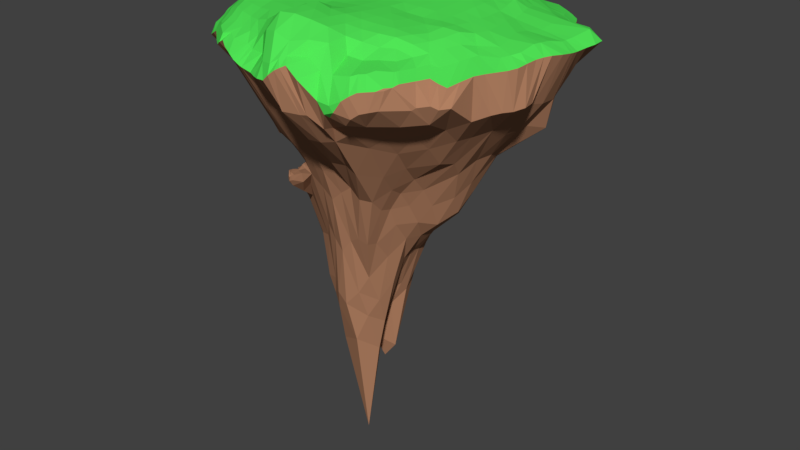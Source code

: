# Source: LargeIsland.blend  (saved by Blender 2.91.10; exported with 4.5.12 LTS)
import bpy
from mathutils import Matrix  # noqa: F401  (used for matrix-valued properties, if any)

bpy.ops.wm.read_factory_settings(use_empty=True)
scene = bpy.context.scene
scene.name = 'Scene'

# ---- collections
col_collection_1 = bpy.data.collections.new('Collection 1'); scene.collection.children.link(col_collection_1)

# ---- materials (node trees are filled in below, after node groups)
mat_islanddirt = bpy.data.materials.new('IslandDirt')
mat_islanddirt.alpha_threshold = 0.0
mat_islanddirt.use_transparent_shadow = False
mat_islanddirt.diffuse_color = (0.4385, 0.2144, 0.121, 1.0)
mat_islanddirt.roughness = 0.5
mat_islandgrass = bpy.data.materials.new('IslandGrass')
mat_islandgrass.alpha_threshold = 0.0
mat_islandgrass.use_transparent_shadow = False
mat_islandgrass.diffuse_color = (0.08335, 0.8, 0.09632, 1.0)
mat_islandgrass.roughness = 0.5

# ---- material node trees

# ---- world
world_world = bpy.data.worlds.new('World'); scene.world = world_world
world_world.color = (0.05088, 0.05088, 0.05088)
world_world.use_sun_shadow = False
world_world.sun_shadow_jitter_overblur = 0.0
world_world.cycles.sampling_method = 'MANUAL'

# ---- meshes
me_cube_001 = bpy.data.meshes.new('Cube.001')
me_cube_001.from_pydata([(-7.489, -5.385, -22.68), (-0.3705, -1.259, -19.03), (-2.841, 3.851, -19.27), (-3.94, -6.568, -14.4), (-9.624, 0.01126, -13.68), (-0.9322, 1.268, -14.14), (-7.218, -5.243, -9.454), (-6.509, -8.926, -21.8), (-2.051, -2.255, -21.63), (-2.717, -6.163, -19.28), (0.1083, 2.484, -19.8), (-4.136, 0.4182, -22.16), (-8.78, 0.7279, -19.59), (-0.5801, 0.2249, -16.7), (-0.06941, 4.102, -16.44), (-3.688, -8.383, -16.52), (-2.234, -4.088, -16.64), (-5.566, 2.833, -16.31), (-2.533, -2.715, -14.08), (-5.881, -10.53, -13.73), (-3.432, 2.425, -13.17), (-5.924, -7.289, -11.5), (-2.372, -0.301, -10.98), (-8.878, -2.226, -10.71), (-12.91, -11.31, -7.922), (-13.43, -12.3, -2.295), (-13.96, 14.48, -5.406), (-13.22, 14.18, -2.265), (12.64, -13.26, -2.011), (14.9, 16.5, -5.529), (13.79, 13.74, -2.124), (-12.94, 0.03082, -20.43), (-17.24, 0.1572, -1.305), (-0.2579, 15.76, -13.09), (-0.008512, 17.44, -2.036), (18.6, -0.0809, -12.21), (18.1, -0.2668, -1.015), (-0.3347, -12.64, -14.97), (-0.6051, -18.18, -0.1549), (-0.0965, 0.09873, -0.003882), (-0.7266, -0.6554, -39.99), (-16.18, 7.296, -1.312), (-7.359, 16.04, -13.23), (7.188, 16.47, -2.038), (17.27, 7.789, -8.815), (15.7, -6.686, -1.282), (7.515, -16.93, -10.9), (-6.961, -15.79, -1.692), (-16.43, 7.987, -11.33), (-16.19, -6.484, -1.707), (6.918, 15.27, -11.01), (-6.901, 16.49, -1.939), (16.46, -7.945, -11.34), (18.7, 7.293, -1.144), (-5.985, -12.87, -13.38), (6.806, -16.76, -0.4416), (-0.2466, -8.714, 0.2951), (-0.01208, 9.094, 0.3702), (8.801, 0.1037, -0.01139), (-9.065, 0.1077, -0.02455), (-0.7854, -7.021, -38.25), (-0.5508, 6.846, -28.82), (-5.933, -0.124, -31.22), (7.58, -0.1871, -27.89), (6.041, 6.414, -27.11), (-8.596, 7.709, -24.25), (-6.74, -6.206, -25.28), (-8.271, 8.569, 0.3786), (8.254, 8.172, -0.1347), (7.834, -7.968, 0.03708), (-8.385, -8.037, -0.1455), (5.813, -6.205, -23.3), (-14.56, -6.889, -10.16), (-14.85, 10.86, -1.868), (-10.58, 15.85, -7.16), (10.75, 15.24, -2.092), (16.95, 12.43, -6.28), (14.18, -9.9, -1.698), (12.13, -17.35, -7.909), (-10.32, -14.19, -1.382), (-13.11, 3.043, -14.01), (-16.96, -3.245, -1.707), (2.649, 13.16, -14.34), (-3.425, 17.09, -2.319), (18.68, -4.641, -10.58), (19.05, 3.152, -1.376), (-3.419, -12.74, -15.05), (3.282, -18.82, -0.4606), (-0.1646, -13.17, 1.41), (0.00603, 4.556, 0.2674), (13.44, -0.0624, -0.484), (-4.556, 0.06437, -0.3713), (-0.5108, -9.27, -22.82), (-1.15, 0.7521, -50.0), (-9.882, 0.03232, -23.67), (2.083, -0.4575, -36.42), (-17.0, 3.686, -1.868), (-3.693, 13.52, -15.32), (3.434, 17.29, -1.859), (19.48, 4.539, -12.89), (18.86, -4.242, -1.465), (3.864, -17.21, -11.5), (-3.492, -16.72, -1.672), (-15.14, 11.42, -7.964), (-14.99, -9.525, -1.995), (11.63, 16.2, -7.937), (-10.23, 15.49, -2.235), (16.96, -13.24, -7.706), (15.26, 10.4, -1.313), (-9.509, -10.73, -10.48), (9.883, -15.17, -2.025), (-0.2229, -4.305, 0.0656), (-0.04688, 13.58, -0.2465), (4.329, 0.1405, 0.1072), (-13.63, 0.1547, -0.0254), (0.2408, -4.313, -58.18), (-0.836, 9.903, -25.82), (-3.713, -0.1362, -46.72), (13.27, -0.6502, -19.68), (5.801, 3.22, -27.82), (6.707, 10.06, -21.37), (2.352, 5.57, -30.95), (10.16, 6.856, -19.49), (-6.641, 2.838, -37.14), (-8.819, 11.1, -18.97), (-10.66, 6.535, -18.61), (-3.529, 5.185, -33.47), (-6.941, -9.328, -22.92), (-6.718, -3.303, -37.02), (-3.436, -6.033, -35.88), (-8.844, 4.257, -0.004314), (-7.623, 12.93, -0.06928), (-4.103, 8.999, 0.05375), (-12.58, 8.022, -0.1674), (8.79, 4.087, 0.2245), (7.569, 12.39, -0.5641), (12.55, 7.456, -0.09115), (4.079, 8.81, 0.3445), (7.13, -12.14, -0.05896), (8.594, -3.985, -0.3736), (12.11, -7.418, -0.5882), (3.734, -8.448, 0.3749), (-7.792, -12.13, -0.5297), (-8.883, -3.94, -0.4887), (-4.32, -8.545, -0.207), (-12.66, -7.263, -0.181), (5.703, -9.273, -21.31), (5.883, -3.377, -28.3), (2.174, -6.028, -33.85), (9.316, -6.133, -18.48), (9.701, -3.313, -22.73), (2.26, -3.197, -41.39), (2.502, -9.356, -20.38), (-13.38, -3.604, 0.3852), (-4.519, -4.258, -0.04188), (-3.96, -12.89, -0.1986), (4.123, -4.197, 0.1037), (12.91, -3.708, -0.4482), (10.83, -11.14, -0.385), (3.743, 13.25, -0.5531), (11.37, 11.2, -0.8592), (13.27, 3.688, -0.5393), (-11.5, 12.11, 0.287), (-3.826, 13.44, -0.1457), (-4.39, 4.489, 0.00132), (-4.37, -4.058, -41.07), (-9.869, -3.097, -27.58), (-4.783, 10.88, -24.72), (-10.66, 10.1, -16.35), (-10.69, 3.67, -23.17), (11.7, 11.52, -13.7), (2.545, 9.252, -26.2), (1.76, 1.69, -39.06), (10.21, 2.979, -22.08), (-3.503, 2.485, -34.32), (-3.688, -9.337, -20.44), (-13.36, 4.026, -0.1812), (4.37, 4.421, 0.3653), (3.515, -13.09, 0.8294), (-11.59, -10.9, -0.5567), (10.58, -10.55, -13.53), (16.43, -12.6, -3.128), (-9.326, -17.41, -3.724), (22.23, -5.743, -2.59), (23.09, -0.9251, -2.352), (-18.34, 1.257, -3.472), (15.5, 16.3, -3.841), (2.308, -21.82, -4.016), (16.32, 14.85, -3.781), (-11.01, 16.45, -3.764), (19.73, -9.851, -2.916), (-9.481, 17.18, -3.83), (-15.9, 11.67, -3.532), (3.747, -21.6, -2.714), (-14.31, 14.21, -3.37), (22.78, 8.994, -2.998), (-7.437, 17.27, -3.554), (21.05, -7.927, -2.732), (10.29, 19.28, -4.699), (22.48, -2.914, -2.373), (-2.654, 18.38, -4.627), (-11.44, -15.62, -3.487), (-18.09, -3.641, -3.913), (-15.29, -12.07, -4.024), (-17.45, 8.01, -3.835), (11.53, -20.33, -4.482), (8.451, -20.45, -5.129), (14.31, 17.27, -3.779), (3.924, 19.71, -4.362), (0.1361, -20.97, -4.344), (-18.06, 5.548, -4.12), (17.86, 12.36, -3.853), (-7.851, -17.9, -2.835), (-17.22, -8.657, -3.729), (-5.06, 17.86, -4.003), (23.63, 3.171, -2.82), (12.41, 18.71, -4.386), (24.09, 6.01, -2.663), (-12.41, -14.8, -3.428), (-17.39, -7.242, -3.895), (-5.414, -19.29, -3.401), (18.54, -12.53, -3.641), (-4.256, -19.74, -3.809), (-0.1217, 19.48, -4.872), (2.25, 19.72, -5.111), (23.68, 1.758, -2.657), (-13.72, 15.15, -3.786), (-16.07, -10.47, -3.489), (7.827, 19.36, -5.459), (18.61, 11.21, -3.852), (4.76, -20.92, -2.157), (-15.37, 13.65, -4.304), (-18.06, 3.983, -3.934), (5.783, 19.95, -3.603), (-16.94, 9.884, -3.596), (12.82, -19.39, -3.565), (-2.853, -19.96, -4.249), (-18.34, -0.813, -3.42), (-18.12, -5.022, -4.128), (-3.806, 17.93, -4.876), (-14.44, -13.84, -4.482), (22.37, 9.195, -3.09), (14.14, -18.21, -3.474), (-18.07, 5.239, -4.151), (9.522, -19.77, -6.828), (18.35, 11.74, -4.215), (-9.168, 17.34, -3.915), (-7.583, 17.26, -3.119), (1.092, 19.69, -5.069), (-16.07, 11.14, -3.438), (-2.405, 18.47, -4.51), (13.15, 18.34, -3.974), (17.21, 13.05, -3.509), (8.573, 17.89, -6.517), (-18.31, 0.1293, -3.438), (-11.84, -1.002, -17.09), (-11.34, -1.1, -18.08), (-10.53, -1.003, -19.29), (-10.53, -1.115, -19.47), (-12.47, -0.9205, -14.19), (-12.81, -1.182, -13.44), (-12.86, -1.965, -13.54), (-14.29, -4.918, -12.92), (-14.78, -5.918, -12.64), (-14.61, -6.067, -12.44), (-10.53, -1.962, -20.49), (-10.42, -2.341, -21.1), (-14.48, -5.239, -12.78), (-13.04, -7.896, -10.37), (-12.71, -8.341, -10.22), (-13.8, -6.911, -11.42), (-13.07, -7.786, -10.45), (-10.28, -10.48, -10.11), (-9.767, -5.401, -22.65), (-9.742, -5.594, -22.62), (-9.02, -6.783, -22.2), (-9.137, -6.099, -22.45), (-8.915, -7.318, -22.01), (-7.662, -9.248, -21.83), (-7.27, -9.506, -21.95), (-7.04, -9.668, -21.82), (-12.15, -0.9476, -16.12), (-10.04, -3.921, -22.5), (-6.699, -9.992, -21.4), (-6.299, -9.902, -21.18), (-7.113, -12.06, -12.68), (-8.759, -11.15, -11.18), (-6.693, -12.22, -13.18), (-9.99, -10.6, -10.23), (-9.374, -10.78, -10.65), (-9.508, -10.71, -10.54), (-9.577, -10.67, -10.48), (-4.142, -10.42, -17.64), (-4.704, -11.02, -15.89), (-6.284, -11.89, -14.29), (-5.619, -11.82, -15.03), (-6.086, -11.96, -14.99), (-6.183, -11.95, -14.8), (-4.028, -9.642, -18.51), (-4.656, -9.845, -19.32), (-7.308, -7.445, -22.11), (-0.5521, -1.33, -20.31), (0.3916, 0.7312, -19.53), (-3.144, 2.956, -21.05), (-8.373, -5.956, -22.3), (-8.652, -5.46, -22.39), (-5.709, 3.232, -19.74), (-0.338, -0.4459, -18.02), (-0.1561, 2.725, -15.09), (-3.114, -5.425, -15.41), (-4.063, 3.627, -17.91), (-11.23, -0.4828, -14.16), (-3.369, -4.894, -14.2), (-11.21, -1.98, -12.94), (-1.163, 2.337, -13.5), (-4.608, -6.776, -13.21), (-4.458, -2.45, -9.815), (-8.808, -0.5206, -12.3), (-6.481, -9.719, -21.43), (-4.209, -3.506, -22.48), (-1.581, -3.435, -19.18), (-0.7064, 4.02, -19.72), (-5.817, -2.44, -22.64), (-9.61, -0.214, -19.18), (-0.7684, 0.8196, -15.33), (-1.262, 4.367, -17.97), (-3.858, -7.372, -15.31), (-1.34, -2.67, -17.9), (-7.297, 1.83, -14.79), (-1.667, -0.5194, -14.06), (-4.802, -8.26, -14.04), (-6.107, 2.187, -13.08), (-5.869, -5.573, -10.3), (-1.725, 0.5128, -12.81), (-7.817, -3.381, -9.594), (-4.627, -0.1887, -9.92), (-2.629, 1.467, -11.78), (-5.563, 1.725, -11.37), (-7.503, -8.275, -10.45), (-7.301, -11.27, -11.99), (-5.915, -8.989, -12.59), (-4.025, -3.579, -11.31), (-3.809, -4.5, -12.81), (-2.655, -1.834, -12.67), (-1.533, 3.383, -14.79), (-2.643, 3.733, -16.32), (-4.388, 2.786, -14.73), (-6.459, -11.67, -13.35), (-4.408, -10.01, -16.11), (-4.627, -9.218, -15.13), (-2.336, -3.373, -15.39), (-1.376, -1.924, -16.67), (-1.528, -1.24, -15.37), (-7.115, 2.49, -18.0), (-10.3, -0.2643, -18.41), (-3.019, -6.223, -16.58), (-3.015, -7.091, -17.8), (-2.3, -4.939, -17.9), (-0.02396, 2.31, -16.65), (0.159, 1.62, -18.16), (0.4633, 3.84, -18.17), (-6.634, 0.8071, -21.19), (-7.072, -9.424, -21.87), (-6.927, -9.509, -21.79), (-1.039, 2.562, -21.58), (0.4447, 1.322, -21.44), (-2.484, -0.507, -22.29), (-3.551, -7.26, -21.17), (-3.959, -5.561, -22.06), (-2.361, -4.319, -20.62), (-14.03, -8.958, -8.561), (-14.16, -13.26, -3.155), (-14.12, 12.58, -1.965), (-14.28, 14.49, -4.392), (-12.33, 15.25, -6.321), (12.37, 14.14, -1.964), (15.45, 16.49, -4.693), (15.75, 14.72, -6.129), (13.34, -11.49, -1.882), (14.37, -18.0, -5.494), (-11.94, -13.3, -1.733), (-13.19, 1.397, -17.24), (-17.16, -1.556, -1.443), (1.192, 14.33, -14.02), (-1.718, 17.12, -2.067), (18.55, -1.956, -11.92), (18.18, 1.518, -1.238), (-1.813, -12.62, -15.16), (1.209, -18.78, 0.1764), (-0.5183, -16.2, 1.319), (-0.0385, 2.321, 0.1167), (15.75, -0.1671, -0.8097), (-2.31, 0.0691, -0.2226), (-0.4074, -10.76, -18.68), (-1.863, -0.7843, -46.26), (-11.38, -0.03751, -22.02), (0.7415, -0.5935, -38.72), (-0.1873, -16.2, -10.25), (20.79, -0.4355, -8.322), (-0.1277, 17.87, -8.821), (-15.92, 0.1163, -12.7), (-16.61, 5.488, -1.556), (-5.526, 14.8, -14.35), (5.321, 16.74, -1.718), (18.5, 6.171, -11.07), (16.66, -5.188, -1.571), (5.747, -17.31, -11.31), (-5.219, -16.24, -1.684), (-15.96, 9.82, -9.701), (-15.63, -8.025, -1.799), (9.313, 15.25, -9.953), (-8.576, 15.98, -1.996), (16.53, -9.979, -9.408), (16.62, 8.794, -1.199), (-6.295, -12.14, -14.16), (8.152, -15.56, -1.749), (-0.2484, -6.52, 0.1149), (-0.03168, 11.38, 0.2234), (6.553, 0.1375, 0.06975), (-11.35, 0.1371, 0.04593), (-0.06318, -6.017, -43.71), (-0.8791, 8.357, -27.3), (-5.693, 0.8625, -39.22), (11.4, -0.5191, -24.03), (-7.291, 17.16, -7.996), (19.43, 8.172, -6.066), (8.202, -19.29, -8.564), (6.609, 1.66, -27.87), (6.641, 8.398, -24.7), (1.021, 6.305, -30.06), (8.307, 6.776, -23.54), (-6.525, 1.66, -34.07), (-8.943, 9.289, -21.3), (-13.02, 6.841, -14.73), (-5.29, 6.178, -28.48), (-6.04, -12.11, -14.73), (-6.859, -4.525, -31.13), (-4.909, -5.593, -30.43), (-8.983, 2.172, -0.04716), (-7.96, 10.78, 0.3504), (-2.056, 9.068, 0.2118), (-10.45, 8.3, 0.2485), (8.843, 2.106, 0.1085), (7.92, 10.3, -0.2893), (14.63, 7.137, -0.6917), (6.161, 8.506, 0.1128), (6.906, -14.38, -0.2464), (8.266, -6.006, -0.1475), (13.93, -7.098, -0.7804), (5.759, -8.213, 0.2025), (-7.363, -14.03, -0.9916), (-8.62, -5.971, -0.356), (-2.277, -8.677, -0.05761), (-10.5, -7.656, -0.03386), (6.625, -12.97, -16.28), (5.774, -5.126, -25.77), (0.8731, -6.494, -36.26), (7.272, -6.129, -20.86), (-6.572, -14.88, -9.083), (19.49, -9.633, -7.865), (7.233, 17.5, -7.647), (-17.57, 8.172, -7.671), (-14.55, -6.364, -11.52), (-15.55, 9.101, -1.531), (-9.043, 16.12, -10.25), (8.94, 15.61, -2.028), (16.88, 10.05, -8.063), (14.94, -8.288, -1.433), (9.491, -16.77, -9.611), (-8.659, -15.05, -1.447), (-14.64, 5.532, -12.73), (-16.59, -4.868, -1.692), (4.738, 14.08, -12.92), (-5.086, 16.7, -1.989), (17.31, -6.49, -11.14), (19.05, 5.177, -1.164), (-4.756, -13.08, -13.99), (5.12, -17.93, -0.1459), (-0.2567, -10.81, 1.267), (0.006201, 6.822, 0.3799), (11.1, 0.03307, -0.1775), (-6.804, 0.0748, -0.2015), (-0.5647, -7.702, -30.4), (-0.6072, 6.141, -35.97), (-7.726, -0.065, -27.34), (4.14, -0.1341, -31.82), (-17.14, 1.923, -1.563), (-1.97, 14.49, -14.42), (1.734, 17.31, -1.895), (18.49, 2.145, -12.18), (18.75, -2.395, -1.108), (1.697, -14.79, -13.19), (-2.009, -17.3, -1.073), (-14.62, 13.01, -6.727), (-14.23, -10.93, -2.119), (13.69, 16.38, -6.638), (-11.77, 14.88, -2.182), (16.34, -15.34, -5.734), (14.16, 12.05, -1.669), (-10.99, -11.4, -8.943), (11.34, -14.3, -1.895), (-0.1642, -2.106, -0.01316), (-0.05045, 15.51, -0.9673), (2.113, 0.1262, 0.09572), (-15.53, 0.1696, -0.4097), (0.7968, -1.917, -44.07), (-0.4445, 12.74, -19.83), (-3.206, 0.01283, -44.09), (15.71, -0.3582, -15.56), (5.985, 4.695, -27.48), (6.605, 12.27, -16.25), (4.068, 5.918, -29.2), (13.96, 7.605, -14.49), (-6.923, 4.719, -30.56), (-7.803, 13.72, -16.64), (-10.06, 7.21, -21.49), (-2.229, 6.246, -31.27), (-6.683, -7.807, -24.13), (-6.461, -1.707, -34.13), (-2.235, -6.865, -37.1), (-8.574, 6.404, 0.1929), (-7.266, 14.8, -0.8521), (-6.184, 8.796, 0.1954), (-14.45, 7.694, -0.5865), (8.556, 6.11, 0.1252), (7.233, 14.28, -1.085), (10.4, 7.822, -0.118), (2.032, 8.979, 0.4057), (7.456, -10.01, 0.05653), (8.71, -1.923, -0.1205), (9.927, -7.694, -0.2616), (1.731, -8.625, 0.4309), (-8.131, -10.11, -0.2334), (-8.994, -1.923, -0.2231), (-6.349, -8.337, -0.2346), (-14.51, -6.915, -0.7624), (5.563, -7.543, -23.02), (6.896, -1.802, -28.11), (3.743, -6.339, -28.45), (13.44, -6.868, -15.2), (-16.17, 3.499, -9.388), (3.368, 16.56, -9.013), (22.39, -6.467, -6.992), (-3.694, -16.07, -10.07), (9.466, -4.631, -20.28), (11.96, -2.043, -21.45), (7.713, -3.397, -25.5), (13.47, -3.498, -17.55), (2.503, -4.51, -37.64), (2.2, -1.883, -38.9), (1.543, -3.484, -45.59), (3.782, -3.102, -34.79), (3.075, -12.99, -15.84), (2.217, -7.881, -27.76), (0.9744, -9.282, -21.51), (4.069, -9.619, -21.34), (-13.03, -5.443, 0.1599), (-13.52, -1.722, 0.2224), (-11.11, -3.783, 0.01553), (-15.33, -3.451, -0.385), (-4.444, -6.391, -0.1402), (-4.543, -2.115, -0.0791), (-2.368, -4.305, -0.004539), (-6.674, -4.135, -0.1729), (-3.702, -15.08, -0.383), (-4.157, -10.71, -0.1993), (-2.059, -13.08, 0.4527), (-5.859, -12.59, -0.2997), (3.912, -6.292, 0.2188), (4.256, -2.025, 0.02905), (6.419, -4.148, -0.1946), (1.934, -4.268, 0.1441), (12.61, -5.593, -0.2817), (13.28, -1.911, -0.514), (15.33, -3.718, -0.8524), (10.74, -3.832, -0.3395), (10.22, -12.95, -1.132), (11.47, -9.259, -0.4432), (12.54, -10.51, -0.9447), (8.979, -11.65, -0.2442), (3.911, 11.06, -0.02278), (3.567, 15.16, -1.023), (5.651, 12.85, -0.5641), (1.848, 13.45, -0.3728), (11.97, 9.349, -0.4289), (10.81, 12.99, -1.304), (13.18, 10.63, -1.011), (9.483, 11.81, -0.66), (13.39, 1.817, -0.526), (12.93, 5.567, -0.3521), (15.36, 3.52, -0.9443), (11.06, 3.869, -0.06701), (-12.1, 10.07, 0.1742), (-10.87, 13.94, -0.8164), (-9.564, 12.57, 0.2), (-13.29, 11.53, -0.6206), (-3.975, 11.26, 0.1308), (-3.655, 15.36, -0.9995), (-1.935, 13.54, -0.1899), (-5.721, 13.21, -0.1157), (-4.49, 2.27, -0.2421), (-4.248, 6.735, 0.08779), (-2.179, 4.541, 0.115), (-6.607, 4.379, -0.0218), (-4.091, -5.366, -38.65), (-4.747, -1.638, -43.85), (-5.5, -3.561, -39.26), (-3.367, -4.571, -45.43), (-9.942, -1.562, -25.6), (-8.224, -3.115, -32.28), (-9.512, -10.72, -10.51), (-14.18, -6.853, -10.95), (-3.785, 7.904, -28.82), (-4.47, 12.31, -19.85), (-6.67, 10.91, -21.3), (-2.884, 10.63, -25.6), (-10.69, 8.225, -17.44), (-10.64, 13.67, -12.21), (-12.5, 10.61, -11.85), (-9.877, 10.62, -17.86), (-10.19, 1.734, -23.42), (-10.82, 5.189, -20.85), (-11.35, 3.101, -18.53), (-8.282, 3.093, -30.1), (11.2, 9.344, -16.9), (11.61, 13.66, -10.65), (9.141, 10.86, -17.68), (14.23, 11.85, -9.971), (2.333, 7.327, -28.76), (2.58, 10.96, -20.6), (0.8454, 9.515, -25.92), (4.464, 9.668, -23.69), (1.86, 0.5413, -37.64), (2.481, 4.352, -33.5), (0.7246, 0.685, -47.58), (4.019, 2.875, -31.9), (13.03, -19.41, -5.768), (17.74, 12.6, -4.965), (-10.92, 16.4, -5.479), (-15.35, -8.934, -6.786), (-3.638, 16.23, -9.999), (20.53, 4.333, -8.857), (3.863, -20.86, -7.253), (12.57, 0.9857, -21.33), (9.792, 4.852, -20.54), (8.207, 3.103, -25.29), (13.78, 3.477, -17.55), (-4.085, 1.093, -42.95), (-3.586, 3.823, -33.89), (-5.211, 2.724, -35.28), (-3.208, 1.744, -41.33), (-3.145, -11.09, -17.38), (-3.432, -6.98, -27.77), (-5.197, -9.288, -21.96), (-1.993, -9.204, -21.75), (-13.5, 2.087, -0.128), (-12.98, 6.02, -0.1754), (-11.11, 4.145, 0.009295), (-15.31, 3.878, -0.7784), (4.37, 2.285, 0.2357), (4.251, 6.603, 0.4335), (6.557, 4.29, 0.3278), (2.187, 4.51, 0.3713), (3.55, -15.84, 1.151), (3.608, -10.7, 0.6146), (5.323, -12.65, 0.3369), (1.641, -13.28, 1.307), (-10.99, -12.58, -0.8803), (-12.14, -9.086, -0.3324), (-9.662, -11.57, -0.5331), (-13.35, -10.24, -1.157), (10.83, -13.06, -11.01), (9.864, -8.261, -16.24), (8.102, -10.08, -17.19), (13.21, -10.95, -10.76), (-10.82, -13.61, -6.908), (17.72, -14.11, -5.3), (12.36, 18.11, -5.958), (-15.86, 11.72, -5.817), (-15.37, 12.34, -2.93), (12.63, 16.76, -2.782), (14.63, -12.58, -2.433), (-11.48, -14.71, -2.228), (14.57, -14.98, -8.036), (-12.77, -11.95, -1.476), (1.41, -15.99, 1.417), (2.164, 2.319, 0.2151), (-15.45, 1.94, -0.6761), (-1.903, -10.89, -17.83), (-2.255, 1.118, -37.85), (15.05, 1.585, -16.49), (3.078, -19.72, -8.06), (22.2, 2.383, -1.824), (-3.125, 17.97, -3.458), (-16.37, -7.93, -6.922), (-10.17, 16.76, -5.515), (18.19, 11.74, -5.033), (12.25, -19.78, -6.372), (4.127, 1.218, -32.12), (4.466, 8.127, -27.17), (14.44, 9.855, -12.04), (-7.917, 1.647, -27.09), (-10.03, 8.708, -18.78), (-2.838, 8.946, -27.08), (-8.621, -4.99, -26.46), (-2.895, -6.05, -39.83), (-6.729, 2.192, -0.2324), (-5.884, 11.03, 0.1391), (-13.84, 9.494, -0.796), (11.15, 1.968, -0.06016), (10.05, 9.939, -0.1538), (1.978, 11.26, 0.1843), (8.545, -13.72, -0.6951), (10.42, -5.758, -0.3737), (1.824, -6.44, 0.2484), (-5.675, -14.61, -0.8796), (-6.545, -6.22, -0.2856), (-14.96, -5.315, -0.6872), (5.093, -12.84, -15.67), (3.881, -4.449, -31.0), (14.08, -5.04, -15.58), (-4.249, -17.58, -2.544), (21.78, -7.525, -6.96), (4.538, 18.77, -2.403), (-17.71, 4.634, -2.898), (-18.01, 0.7076, -2.277), (1.234, 17.42, -9.323), (21.36, -1.776, -1.258), (-1.537, -16.1, -10.03), (7.478, -4.829, -22.81), (9.492, -1.968, -25.76), (14.9, -2.045, -15.92), (1.281, -5.297, -40.05), (1.244, -1.975, -40.63), (4.153, -1.636, -32.26), (1.057, -10.9, -17.68), (0.7358, -7.595, -28.62), (3.519, -7.743, -28.15), (-10.87, -5.822, 0.2112), (-11.26, -1.889, -0.1229), (-15.45, -1.731, -0.1653), (-2.345, -6.488, -0.01616), (-2.353, -2.126, -0.1155), (-6.767, -2.078, 0.03995), (-2.154, -15.57, 0.3569), (-2.216, -10.81, 0.3142), (-6.108, -10.49, -0.1313), (6.065, -6.15, 0.09222), (6.495, -1.98, -0.03925), (2.031, -2.066, 0.0666), (14.45, -5.242, -0.5294), (15.89, -2.076, -0.8566), (10.94, -1.884, -0.2675), (11.6, -12.01, -1.22), (13.19, -8.637, -0.9934), (9.452, -9.662, -0.0763), (5.967, 10.73, -0.256), (5.464, 14.78, -0.9564), (1.818, 15.42, -1.021), (14.06, 9.061, -0.9445), (12.6, 12.46, -1.321), (9.1, 13.67, -1.233), (15.37, 1.806, -0.7448), (15.08, 5.409, -0.7217), (10.78, 5.894, -0.1975), (-9.918, 10.37, 0.573), (-8.988, 14.37, -0.9337), (-12.47, 13.26, -0.8468), (-1.962, 11.35, 0.2426), (-1.829, 15.48, -1.044), (-5.426, 15.11, -0.8625), (-2.253, 2.3, -0.05971), (-2.087, 6.798, 0.1981), (-6.371, 6.56, 0.1801), (-5.411, -5.052, -36.54), (-6.227, -1.224, -42.0), (-1.82, -1.984, -53.32), (-10.31, -0.6697, -21.54), (-7.868, -1.69, -29.45), (-13.79, -7.237, -10.53), (-6.528, 9.455, -24.61), (-6.257, 12.72, -17.6), (-2.133, 12.9, -19.19), (-13.13, 8.812, -13.64), (-13.06, 13.86, -7.7), (-9.393, 13.84, -15.76), (-11.59, 1.571, -21.92), (-11.39, 4.592, -16.21), (-10.07, 5.852, -23.79), (8.831, 8.767, -21.13), (9.15, 13.12, -13.33), (14.18, 14.28, -7.877), (0.8828, 7.959, -27.62), (0.9119, 11.61, -19.96), (4.397, 11.36, -18.0), (0.4807, 0.06899, -41.01), (1.467, 5.173, -33.6), (4.171, 4.42, -29.8), (15.01, -16.68, -3.283), (15.97, 15.66, -4.913), (-13.92, 14.89, -4.617), (-14.75, -11.88, -5.52), (-6.038, 17.39, -8.28), (20.69, 7.196, -6.346), (6.676, -20.19, -7.183), (10.15, 1.257, -25.26), (8.076, 4.925, -24.57), (14.1, 5.651, -16.33), (-5.533, 1.742, -42.27), (-5.266, 4.622, -28.85), (-2.889, 4.131, -40.02), (-4.048, -9.713, -19.17), (-5.295, -7.97, -22.63), (-1.949, -7.434, -29.22), (-11.25, 2.09, 0.03113), (-10.77, 6.158, 0.05892), (-14.88, 5.667, -0.5529), (6.588, 2.218, 0.1943), (6.422, 6.405, 0.3861), (2.156, 6.744, 0.4302), (5.256, -15.19, 0.5645), (5.514, -10.37, 0.2902), (1.677, -10.88, 0.8311), (-9.33, -13.43, -0.8928), (-10.19, -9.755, -0.2918), (-14.01, -8.757, -0.9001), (9.173, -13.56, -12.28), (7.408, -7.788, -19.77), (13.59, -9.035, -12.64), (-8.292, -17.43, -2.246), (17.16, -8.817, -2.189), (8.905, 18.5, -3.47), (-16.78, 8.654, -2.306), (15.14, -10.93, -2.372), (-9.963, -13.87, -7.296), (20.72, -4.939, -1.778), (21.51, -0.7983, -1.305), (-16.37, 2.257, -9.178), (14.96, 15.36, -2.909), (1.239, -20.73, -2.517), (15.89, 12.75, -2.387), (-10.68, 16.1, -2.974), (17.57, -7.495, -2.049), (-8.311, 16.98, -2.751), (-15.48, 11.3, -2.615), (3.579, -20.65, -1.746), (-13.81, 14.23, -2.783), (21.81, 8.41, -1.793), (-7.034, 17.08, -2.633), (17.96, -6.605, -1.957), (10.99, 18.4, -6.162), (22.99, -5.192, -6.798), (-1.533, 17.67, -8.798), (-11.01, -15.13, -2.209), (-17.73, -3.452, -2.704), (-15.34, -10.85, -2.918), (-17.04, 7.713, -2.444), (8.875, -18.55, -2.866), (7.364, -18.77, -2.7), (14.78, 17.15, -4.697), (3.591, 19.03, -2.775), (0.07792, -19.58, -2.79), (-17.9, 6.886, -7.835), (12.73, -16.47, -2.104), (16.99, 11.54, -2.451), (-7.434, -16.95, -2.122), (-16.93, -7.594, -2.581), (-4.406, 17.61, -3.004), (22.16, 3.073, -1.866), (11.52, 17.88, -3.194), (22.33, 4.245, -1.795), (-12.82, -13.6, -5.545), (-17.0, -6.906, -2.672), (-5.704, -15.9, -8.309), (18.44, -13.68, -5.653), (-3.74, -17.73, -2.702), (-0.1628, 18.95, -3.371), (2.764, 19.29, -3.199), (21.03, 1.149, -8.647), (-12.03, 15.54, -2.923), (-15.64, -10.06, -2.621), (7.747, 19.15, -3.728), (19.69, 9.544, -2.297), (4.069, -20.05, -1.543), (-14.73, 14.15, -4.876), (-17.72, 3.843, -2.801), (13.99, -14.92, -2.333), (6.235, 18.13, -7.083), (-16.38, 10.87, -5.844), (11.67, -17.86, -2.34), (-3.153, -17.97, -2.871), (-18.02, -0.3209, -2.247), (-17.75, -4.138, -2.813), (-3.72, 17.81, -3.352), (-13.95, -12.98, -5.674), (21.76, -6.878, -2.678), (-10.27, 16.82, -3.835), (-13.45, -14.38, -3.965), (-14.97, -13.0, -4.261), (19.92, 10.04, -3.546), (22.58, 9.089, -3.043), (-8.538, -17.82, -3.218), (-18.13, -4.331, -4.019), (22.38, -4.375, -2.446), (-3.559, -19.88, -4.04), (-4.838, -19.54, -3.594), (15.02, 16.71, -3.866), (-18.21, -2.227, -3.666), (-17.33, -7.952, -3.81), (15.82, -14.09, -3.143), (15.85, 15.71, -3.817), (-18.19, 2.619, -3.703), (11.45, 18.97, -4.511), (3.044, 19.71, -4.6), (23.55, 0.4458, -2.48), (-17.23, 8.956, -3.709), (-3.114, 18.15, -4.653), (23.9, 7.688, -2.72), (-15.71, 12.68, -3.904), (13.53, -18.85, -3.482), (14.53, -17.42, -3.253), (4.257, -21.35, -2.411), (6.945, 19.68, -4.764), (-10.44, -16.53, -3.609), (-18.06, 4.611, -4.043), (-18.07, 5.394, -4.135), (-17.77, -6.139, -4.01), (9.316, -20.39, -6.373), (10.57, -20.44, -5.872), (1.254, -21.67, -4.09), (19.19, -11.35, -3.225), (-4.485, 17.94, -4.386), (18.16, 12.07, -4.128), (18.43, 11.58, -4.145), (-1.354, -20.11, -4.468), (-6.806, -18.57, -3.184), (-16.69, -9.594, -3.602), (15.18, -15.93, -3.098), (-14.05, 14.7, -3.566), (-9.342, 17.28, -3.936), (-8.334, 17.34, -3.487), (-7.489, 17.26, -3.113), (-11.93, -15.22, -3.457), (-15.66, -11.26, -3.759), (20.37, -8.839, -2.811), (0.4673, 19.58, -5.067), (1.669, 19.75, -5.093), (-16.52, 10.52, -3.515), (-15.98, 11.4, -3.487), (22.73, -1.881, -2.35), (-2.559, 18.38, -4.693), (-1.253, 18.99, -4.763), (6.33, -21.08, -3.195), (12.81, 18.47, -4.056), (13.68, 17.86, -3.912), (16.83, 13.81, -3.647), (17.5, 12.68, -3.667), (-17.8, 6.789, -3.971), (17.49, -12.64, -3.407), (-18.32, 0.9037, -3.455), (3.032, -21.82, -3.328), (8.209, 18.58, -6.189), (9.421, 18.89, -5.726), (23.66, 2.408, -2.746), (-6.242, 17.55, -3.952), (23.79, 4.589, -2.757), (12.22, -19.93, -3.941), (-18.01, 0.1522, -2.256), (-18.34, -0.3416, -3.429), (-11.59, -1.049, -17.59), (-10.94, -1.053, -18.69), (-10.53, -1.049, -19.38), (-12.57, -0.973, -13.68), (-12.64, -1.398, -13.41), (-13.28, -3.365, -13.66), (-10.53, -1.537, -19.98), (-10.48, -2.151, -20.79), (-14.39, -5.077, -12.85), (-12.87, -8.115, -10.29), (-14.2, -6.487, -11.93), (-13.44, -7.328, -10.92), (-13.06, -7.839, -10.41), (-11.47, -9.385, -10.1), (-9.761, -5.499, -22.63), (-9.057, -6.436, -22.35), (-9.432, -5.848, -22.55), (-8.463, -8.396, -21.64), (-7.423, -9.414, -21.93), (-8.97, -7.046, -22.11), (-7.153, -9.566, -21.95), (-12.41, -0.8562, -14.8), (-12.01, -0.9715, -16.61), (-10.18, -3.082, -21.84), (-9.867, -4.65, -22.61), (-6.904, -9.863, -21.62), (-6.583, -9.96, -21.36), (-7.884, -11.59, -11.95), (-6.888, -12.16, -12.86), (-10.13, -10.54, -10.17), (-9.068, -10.97, -10.92), (-9.441, -10.75, -10.6), (-9.542, -10.69, -10.51), (-9.78, -10.64, -10.35), (-4.311, -10.79, -16.67), (-6.445, -11.99, -13.79), (-5.063, -11.5, -15.38), (-6.127, -11.96, -14.91), (-6.211, -11.94, -14.61), (-5.956, -11.95, -14.99), (-4.054, -9.937, -18.18), (-4.269, -9.73, -18.91), (-5.418, -9.863, -20.33), (-9.727, -0.8524, -20.11), (-10.62, -4.914, -10.61), (-6.181, -12.1, -14.56), (-12.46, -4.374, -11.94), (-6.741, -11.58, -12.8), (-8.174, -6.592, -23.66), (-10.52, -4.545, -25.2), (-9.544, -10.7, -10.49), (-15.68, -1.186, -9.297), (-10.68, -2.926, -24.02), (-8.395, -8.629, -22.55), (-6.923, -9.893, -22.1), (-3.854, -9.745, -17.18), (-5.56, -12.26, -14.72), (-8.799, -7.787, -10.14), (-16.43, -6.723, -8.095), (-15.79, -2.759, -9.33), (-9.874, -6.875, -10.12), (-7.561, -9.364, -22.42), (-8.624, 1.264, -16.32), (-7.226, -1.609, -21.59), (-12.37, -0.9639, -19.31), (-3.521, -8.178, -19.52), (-9.443, -10.76, -10.57), (-16.04, -5.758, -10.15), (-12.37, 15.88, -3.761), (-12.29, 15.8, -5.525), (12.4, -17.52, -2.233), (13.72, -18.84, -5.588), (-8.105, -8.491, -21.78), (-8.373, -6.25, -22.22), (-7.361, -9.23, -21.83), (-8.312, -5.822, -22.34), (-9.454, -5.763, -22.54), (-8.819, -4.779, -22.51), (-11.58, -3.058, -12.12), (-10.03, -6.72, -10.13), (-10.86, -5.027, -10.67), (-14.18, -6.231, -12.28), (-14.55, -5.685, -12.69), (-12.01, -5.087, -11.26), (-10.12, 0.2182, -14.9), (-10.54, -0.1853, -17.95), (-9.999, -0.3103, -18.88), (-9.563, -0.2331, -19.44), (-6.979, -1.446, -21.16), (-6.769, -9.816, -21.5), (-5.305, -9.494, -20.75), (12.06, 17.55, -3.037), (0.9065, -16.08, -10.44), (-14.64, -6.395, -11.55), (-16.22, -7.35, -7.524), (-9.059, 16.95, -5.316), (-9.946, 16.86, -5.543), (-8.362, 17.3, -3.659), (19.02, 8.469, -6.18), (18.8, 10.41, -4.926), (8.098, -17.86, -8.873), (11.08, -19.15, -7.509), (-8.487, -6.324, -23.85), (20.91, -8.276, -7.23), (-17.72, 4.467, -2.923), (2.361, 16.51, -9.444), (-3.091, -16.08, -10.21), (-11.93, -1.034, -19.96), (-12.83, -9.144, -9.485), (-13.74, -7.295, -10.42), (-9.743, -10.66, -10.35), (-11.12, -10.81, -9.453), (-12.47, -9.594, -9.449), (-11.41, -10.64, -9.438), (14.69, -17.46, -3.464), (16.89, 14.11, -5.048), (17.46, 13.12, -4.792), (-14.89, -10.44, -6.311), (-5.459, 17.35, -8.49), (21.12, 6.157, -6.654), (5.926, -20.33, -7.29), (-6.455, -9.811, -21.92), (-5.082, -9.583, -20.67), (-4.319, -9.768, -19.77), (8.901, 19.44, -4.989), (-14.88, 13.97, -3.821), (-14.7, 12.6, -2.523), (14.13, 15.77, -2.807), (14.1, -14.57, -2.332), (-13.06, -13.64, -2.783), (21.62, 0.6818, -1.46), (-2.818, 17.95, -3.267), (-1.404, 18.33, -3.105), (17.95, 12.13, -5.096), (-6.338, -17.66, -2.445), (6.404, 18.8, -2.693), (-17.39, 6.466, -2.557), (-17.86, 2.525, -2.595), (0.6201, 17.84, -8.864), (21.23, -3.913, -1.631), (-10.65, -0.9099, -21.74), (-10.75, -1.249, -22.37), (-3.92, -10.06, -18.62), (-3.92, -11.22, -16.89), (-4.773, -12.2, -15.19), (-4.374, -11.7, -15.91), (-10.07, -16.08, -2.083), (16.07, -10.8, -2.565), (10.43, 18.02, -3.186), (-16.02, 10.47, -2.635), (-15.55, 11.05, -2.574), (20.05, -5.763, -1.961), (-9.838, 16.47, -2.977), (-14.51, -12.34, -3.012), (21.63, 8.525, -1.83), (-6.491, -12.55, -13.21), (-7.039, -13.83, -10.34), (-8.239, -14.09, -7.866), (-9.133, -14.05, -7.492), (-7.481, -13.53, -9.875), (-9.13, -10.93, -10.83), (5.099, 17.35, -8.193), (4.848, 19.87, -3.914), (-5.197, -15.66, -9.631), (-17.86, -2.086, -2.479), (16.71, -15.07, -5.443), (15.24, 14.32, -2.675), (-16.74, 9.937, -5.965), (-2.011, 17.44, -9.057), (22.62, 7.044, -1.51), (-15.45, 12.62, -6.2), (-17.91, 6.042, -7.748), (-17.89, 6.686, -7.861), (-17.42, -5.842, -2.762), (10.15, -20.54, -5.202), (19.41, -12.97, -5.461), (17.52, 10.85, -2.349), (18.15, 11.81, -3.779), (-1.325, -18.26, -2.825), (-16.27, -9.236, -2.726), (-13.54, 14.75, -2.952), (-7.36, 17.0, -2.599), (-8.447, 17.3, -3.4), (-11.85, -13.4, -6.197), (2.084, 19.2, -3.231), (0.6174, 19.08, -3.336), (-15.96, 11.5, -5.759), (22.78, -3.694, -6.784), (-1.362, 17.7, -8.801), (13.9, -15.15, -2.324), (5.667, -18.49, -1.719), (13.63, 17.84, -5.16), (14.07, 17.75, -4.739), (16.46, 11.87, -2.351), (2.885, -21.28, -2.248), (7.966, 16.53, -8.326), (9.642, 17.21, -7.319), (20.78, 3.631, -8.923), (-5.862, 17.36, -2.786), (11.11, -18.45, -2.523), (-16.35, 1.711, -9.139), (-16.35, 1.886, -9.155), (-3.362, -8.745, -17.86), (-3.266, -8.157, -18.7), (-8.153, -6.911, -23.86), (-8.266, -6.668, -23.93), (-6.165, -11.55, -14.06), (-5.092, -10.63, -15.18), (-6.051, -11.87, -14.9), (-5.674, -11.31, -14.7), (-6.04, -11.73, -14.64), (-7.099, -9.657, -22.33), (-7.25, -9.571, -22.44), (-7.716, -9.178, -10.73), (-6.978, -9.578, -11.42), (-9.473, -10.73, -10.56), (-7.433, -9.257, -10.95), (-16.65, -6.071, -8.586), (-15.73, -1.774, -9.209), (-11.19, -0.7551, -13.82), (-11.36, -1.334, -13.63), (-10.49, -4.214, -25.09), (-10.61, -3.718, -25.1), (-10.62, -3.109, -24.33), (-8.714, -7.823, -10.12), (-14.52, -6.422, -11.46), (-15.64, -4.053, -10.43), (-16.56, -4.582, -9.001), (-16.07, -5.531, -10.22), (-16.68, -5.116, -8.918), (-12.64, -0.8192, -18.78), (-12.83, -0.6836, -18.29), (-15.56, -0.8842, -9.649), (-14.89, -0.5815, -12.25), (-14.76, -0.8032, -11.32), (-9.752, -0.6498, -19.76)], [], [(0, 300, 319), (1, 302, 301), (278, 987, 1043), (276, 984, 1044), (0, 1046, 305), (1, 307, 302), (2, 310, 306), (1, 327, 307), (2, 325, 310), (3, 315, 312), (23, 1047, 317), (5, 333, 314), (22, 316, 335), (22, 335, 336), (20, 337, 331), (6, 1048, 334), (267, 1015, 1050), (19, 340, 330), (21, 332, 341), (21, 341, 342), (18, 343, 329), (14, 308, 344), (14, 344, 345), (17, 346, 328), (15, 349, 326), (16, 309, 350), (16, 350, 351), (13, 352, 324), (4, 1053, 328), (281, 1054, 1031), (12, 1055, 1056), (15, 326, 355), (15, 355, 356), (9, 357, 320), (13, 324, 358), (13, 358, 359), (10, 360, 321), (11, 303, 361), (11, 1057, 1032), (280, 1058, 363), (10, 321, 364), (10, 364, 365), (8, 366, 319), (7, 1059, 367), (7, 367, 368), (8, 369, 301), (73, 679, 844), (75, 1060, 869), (77, 681, 833), (79, 682, 853), (107, 683, 674), (104, 684, 670), (88, 685, 666), (89, 686, 662), (96, 687, 658), (175, 688, 651), (174, 689, 647), (99, 690, 646), (187, 1061, 691), (85, 692, 868), (83, 693, 893), (263, 1062, 1027), (74, 1065, 1064), (44, 1067, 425), (244, 927, 1069), (172, 698, 632), (171, 699, 628), (170, 700, 624), (169, 701, 620), (124, 702, 619), (167, 703, 612), (66, 1071, 704), (165, 705, 604), (130, 706, 603), (131, 707, 599), (73, 708, 595), (134, 709, 591), (135, 710, 587), (112, 711, 583), (138, 712, 579), (139, 713, 575), (111, 714, 571), (142, 715, 567), (143, 716, 563), (81, 717, 559), (152, 718, 552), (147, 719, 551), (84, 720, 547), (102, 721, 875), (84, 1072, 474), (96, 1073, 885), (32, 725, 967), (224, 1074, 726), (36, 727, 836), (236, 1075, 728), (150, 729, 546), (63, 730, 537), (118, 731, 545), (151, 732, 550), (40, 733, 505), (95, 734, 549), (152, 735, 554), (148, 736, 456), (148, 737, 553), (153, 738, 558), (114, 739, 419), (32, 740, 504), (154, 741, 562), (91, 742, 392), (59, 743, 481), (155, 744, 566), (144, 745, 452), (70, 746, 534), (156, 747, 570), (113, 748, 418), (39, 749, 503), (157, 750, 574), (90, 751, 391), (58, 752, 480), (158, 753, 578), (140, 754, 448), (69, 755, 530), (159, 756, 582), (98, 757, 403), (34, 758, 488), (160, 759, 586), (75, 760, 375), (43, 761, 465), (161, 762, 590), (136, 763, 444), (68, 764, 526), (162, 765, 594), (106, 766, 411), (27, 767, 496), (163, 768, 598), (83, 769, 384), (51, 770, 473), (164, 771, 602), (132, 772, 440), (67, 773, 522), (128, 774, 436), (117, 775, 422), (117, 776, 605), (257, 1076, 777), (62, 778, 484), (269, 982, 1081), (167, 780, 614), (97, 781, 402), (33, 782, 487), (168, 783, 618), (74, 784, 374), (42, 785, 464), (169, 786, 622), (125, 787, 433), (65, 788, 515), (120, 789, 428), (50, 790, 510), (105, 791, 625), (171, 792, 630), (82, 793, 383), (82, 794, 629), (172, 795, 634), (61, 796, 483), (121, 797, 633), (242, 919, 1040), (252, 956, 1085), (24, 1086, 370), (42, 1087, 402), (44, 1088, 404), (46, 1089, 406), (173, 805, 645), (64, 806, 509), (122, 807, 644), (123, 808, 431), (65, 809, 513), (126, 810, 648), (284, 995, 1090), (66, 812, 517), (129, 813, 652), (176, 814, 657), (133, 815, 441), (41, 816, 523), (177, 817, 661), (137, 818, 445), (57, 819, 527), (178, 820, 665), (141, 821, 449), (56, 822, 531), (179, 823, 669), (145, 824, 453), (49, 825, 535), (180, 826, 673), (149, 827, 457), (52, 828, 539), (47, 829, 865), (45, 830, 842), (198, 1093, 831), (41, 832, 856), (30, 1096, 375), (28, 1097, 378), (25, 1098, 380), (107, 497, 683), (25, 380, 494), (88, 389, 685), (89, 390, 686), (96, 486, 687), (175, 654, 688), (174, 650, 689), (99, 489, 690), (101, 642, 691), (36, 1099, 386), (34, 876, 1101), (72, 639, 694), (74, 638, 695), (76, 1102, 696), (78, 636, 697), (172, 635, 698), (171, 631, 699), (170, 627, 700), (169, 623, 701), (124, 432, 702), (167, 615, 703), (166, 609, 704), (165, 607, 705), (130, 438, 706), (131, 439, 707), (73, 463, 708), (134, 442, 709), (135, 443, 710), (112, 417, 711), (138, 446, 712), (139, 447, 713), (111, 416, 714), (142, 450, 715), (143, 451, 716), (81, 471, 717), (152, 555, 718), (147, 455, 719), (84, 474, 720), (47, 1103, 407), (84, 542, 722), (43, 1104, 403), (41, 1105, 401), (96, 1106, 486), (33, 1107, 726), (100, 1108, 490), (37, 397, 728), (150, 544, 729), (63, 423, 730), (118, 508, 731), (151, 548, 732), (40, 396, 733), (95, 485, 734), (152, 552, 735), (148, 553, 736), (148, 538, 737), (153, 556, 738), (114, 557, 739), (32, 382, 740), (154, 560, 741), (91, 561, 742), (59, 533, 743), (155, 564, 744), (144, 565, 745), (70, 532, 746), (156, 568, 747), (113, 569, 748), (39, 501, 749), (157, 572, 750), (90, 573, 751), (58, 529, 752), (158, 576, 753), (140, 577, 754), (69, 528, 755), (159, 580, 756), (98, 581, 757), (34, 502, 758), (160, 584, 759), (75, 585, 760), (43, 525, 761), (161, 588, 762), (136, 589, 763), (68, 524, 764), (162, 592, 765), (106, 593, 766), (27, 372, 767), (163, 596, 768), (83, 597, 769), (51, 521, 770), (164, 600, 771), (132, 601, 772), (67, 520, 773), (128, 606, 774), (117, 605, 775), (117, 507, 776), (258, 1109, 975), (62, 518, 778), (72, 611, 779), (167, 612, 780), (97, 613, 781), (33, 506, 782), (168, 616, 783), (74, 617, 784), (42, 514, 785), (169, 620, 786), (125, 621, 787), (65, 513, 788), (120, 626, 789), (50, 410, 790), (105, 495, 791), (171, 628, 792), (82, 629, 793), (82, 472, 794), (172, 632, 795), (61, 429, 796), (121, 511, 797), (29, 376, 799), (26, 373, 800), (24, 894, 801), (42, 424, 802), (44, 425, 803), (46, 426, 804), (173, 643, 805), (64, 430, 806), (122, 512, 807), (123, 649, 808), (65, 434, 809), (126, 516, 810), (86, 1114, 1112), (66, 437, 812), (129, 519, 813), (176, 655, 814), (133, 656, 815), (41, 401, 816), (177, 659, 817), (137, 660, 818), (57, 479, 819), (178, 663, 820), (141, 664, 821), (56, 478, 822), (179, 667, 823), (145, 668, 824), (49, 409, 825), (180, 671, 826), (149, 672, 827), (52, 412, 828), (79, 1115, 469), (77, 1116, 467), (75, 1117, 465), (73, 1119, 1118), (197, 1120, 849), (191, 1121, 843), (218, 897, 871), (203, 1122, 855), (241, 1123, 900), (285, 1128, 996), (202, 902, 854), (50, 1130, 887), (199, 903, 851), (222, 904, 875), (222, 1132, 543), (207, 906, 859), (237, 1133, 891), (219, 908, 872), (937, 1134, 909), (188, 1135, 840), (185, 911, 837), (198, 912, 850), (208, 913, 860), (225, 914, 878), (204, 1136, 461), (239, 1137, 640), (217, 1138, 870), (231, 1139, 918), (242, 1039, 919), (193, 921, 845), (233, 922, 887), (182, 923, 834), (243, 925, 1141), (238, 1142, 892), (206, 1143, 858), (209, 929, 861), (190, 1144, 459), (239, 931, 893), (108, 1145, 864), (236, 1147, 890), (220, 935, 873), (213, 1148, 866), (226, 1149, 879), (247, 1151, 1150), (201, 1152, 675), (227, 943, 880), (190, 944, 842), (248, 1154, 1153), (249, 1155, 947), (184, 1156, 398), (250, 1157, 950), (798, 1158, 863), (230, 1159, 883), (251, 954, 1161), (252, 1162, 956), (210, 957, 862), (221, 958, 874), (187, 1163, 839), (253, 1165, 1164), (225, 1166, 963), (214, 1167, 867), (215, 965, 868), (205, 1168, 857), (254, 968, 967), (254, 959, 1170), (293, 348, 1003), (9, 1034, 1172), (286, 339, 996), (269, 1029, 982), (291, 1001, 1019), (275, 984, 1174), (294, 1175, 1179), (278, 986, 1030), (297, 1006, 1014), (280, 989, 1180), (21, 1185, 1182), (261, 1187, 973), (280, 363, 989), (296, 1008, 435), (4, 1189, 1188), (282, 992, 1191), (285, 1016, 997), (6, 1193, 1026), (264, 1194, 263), (263, 1197, 267), (259, 972, 1203), (290, 1000, 610), (294, 1007, 414), (12, 1204, 1012), (189, 1037, 841), (74, 1038, 638), (26, 800, 374), (7, 300, 1041), (0, 304, 1042), (277, 986, 1041), (0, 305, 1044), (273, 983, 1045), (0, 322, 1046), (23, 1015, 1047), (6, 1029, 1048), (23, 1013, 1049), (270, 979, 1050), (264, 263, 1051), (23, 1049, 1052), (4, 311, 1053), (281, 991, 1054), (12, 354, 1055), (257, 971, 1056), (11, 361, 1057), (280, 994, 1058), (7, 318, 1059), (75, 680, 1060), (187, 929, 1061), (72, 694, 1063), (42, 464, 424), (74, 695, 1065), (246, 940, 1066), (44, 466, 1067), (76, 696, 1068), (46, 468, 1069), (78, 697, 1070), (66, 1017, 1071), (84, 722, 1072), (98, 723, 860), (96, 724, 1073), (224, 913, 1074), (236, 904, 1075), (257, 970, 1076), (24, 370, 1077), (72, 779, 1078), (291, 1019, 1002), (109, 499, 1079), (24, 1077, 1081), (272, 998, 1082), (78, 379, 1040), (76, 377, 1084), (188, 955, 1084), (24, 801, 1086), (42, 802, 1087), (44, 803, 1088), (46, 804, 1089), (127, 653, 1090), (175, 811, 1092), (175, 1092, 1091), (198, 962, 1093), (231, 679, 1094), (73, 372, 1095), (30, 838, 1096), (28, 886, 1097), (25, 371, 1098), (36, 836, 1099), (200, 693, 950), (83, 384, 1100), (76, 637, 1102), (47, 865, 1103), (43, 881, 1104), (41, 856, 1105), (96, 885, 1106), (33, 399, 1107), (100, 835, 1108), (257, 777, 971), (94, 608, 1110), (298, 811, 1009), (175, 651, 1111), (86, 476, 1113), (86, 1113, 1114), (79, 853, 1115), (77, 833, 1116), (75, 869, 1117), (234, 832, 1118), (73, 844, 1119), (197, 895, 1120), (191, 896, 1121), (203, 898, 1122), (241, 899, 1123), (54, 458, 1124), (212, 901, 1126), (287, 1125, 997), (182, 834, 1127), (109, 1035, 1129), (294, 414, 1004), (82, 541, 472), (222, 905, 1132), (237, 907, 1133), (937, 798, 1134), (188, 910, 1135), (204, 915, 1136), (239, 916, 1137), (217, 917, 1138), (231, 884, 1139), (242, 920, 1039), (80, 540, 470), (232, 924, 1140), (238, 926, 1142), (206, 927, 1143), (190, 930, 1144), (53, 882, 413), (229, 933, 1146), (236, 934, 1147), (213, 936, 1148), (226, 938, 1149), (51, 848, 1150), (247, 940, 1151), (201, 942, 1152), (98, 877, 1153), (248, 945, 1154), (249, 948, 1155), (184, 949, 1156), (250, 951, 1157), (26, 884, 373), (230, 952, 1159), (105, 677, 495), (216, 953, 1160), (252, 955, 1162), (187, 960, 1163), (50, 460, 1164), (253, 962, 1165), (225, 878, 1166), (214, 964, 1167), (205, 966, 1168), (31, 400, 381), (298, 1009, 1171), (15, 356, 1171), (127, 1022, 517), (277, 988, 1173), (294, 1004, 1175), (19, 349, 1176), (295, 1008, 1177), (19, 1176, 1178), (297, 1007, 1177), (127, 1023, 1180), (279, 987, 1181), (291, 1002, 1182), (21, 340, 1183), (289, 1000, 1184), (21, 1183, 1185), (263, 1027, 1186), (261, 1028, 1187), (260, 972, 1188), (4, 313, 1189), (166, 1018, 1190), (166, 1190, 1191), (266, 976, 1192), (6, 332, 1193), (264, 979, 1194), (202, 1028, 1195), (202, 1195, 1196), (238, 902, 1198), (31, 1033, 1199), (31, 1199, 1200), (237, 968, 1020), (254, 400, 1202), (259, 1203, 990), (12, 323, 1204), (1204, 975, 265), (1204, 323, 975), (323, 258, 975), (990, 1202, 281), (990, 1203, 1202), (1203, 254, 1202), (1202, 1200, 281), (1202, 400, 1200), (400, 31, 1200), (1020, 1201, 260), (1020, 968, 1201), (968, 254, 1201), (1200, 991, 281), (1200, 1199, 991), (1199, 255, 991), (1199, 969, 255), (1199, 1033, 969), (1033, 256, 969), (1198, 1196, 267), (1198, 902, 1196), (902, 202, 1196), (263, 1036, 1197), (1036, 238, 1197), (1196, 977, 267), (1196, 1195, 977), (1195, 262, 977), (1195, 974, 262), (1195, 1028, 974), (1028, 261, 974), (1194, 611, 72), (1194, 979, 611), (979, 270, 611), (1193, 338, 288), (1193, 332, 338), (332, 21, 338), (1192, 1021, 166), (1192, 976, 1021), (976, 265, 1021), (1191, 993, 282), (1191, 1190, 993), (1190, 273, 993), (1190, 983, 273), (1190, 1018, 983), (1018, 274, 983), (1189, 974, 261), (1189, 313, 974), (313, 262, 974), (1188, 311, 4), (1188, 972, 311), (972, 259, 311), (1187, 907, 237), (1187, 1028, 907), (1028, 202, 907), (1186, 926, 238), (1186, 1027, 926), (1027, 219, 926), (1185, 999, 289), (1185, 1183, 999), (1183, 286, 999), (1184, 1001, 291), (1184, 1000, 1001), (1000, 290, 1001), (1183, 339, 286), (1183, 340, 339), (340, 19, 339), (1182, 338, 21), (1182, 1002, 338), (1002, 288, 338), (1181, 1030, 127), (1181, 987, 1030), (987, 278, 1030), (1180, 994, 280), (1180, 1023, 994), (1023, 283, 994), (1177, 1179, 295), (1177, 1007, 1179), (1007, 294, 1179), (1178, 1005, 295), (1178, 1176, 1005), (1176, 293, 1005), (1177, 1006, 297), (1177, 1008, 1006), (1008, 296, 1006), (1176, 348, 293), (1176, 349, 348), (349, 15, 348), (1175, 347, 19), (1175, 1004, 347), (1004, 287, 347), (1173, 1174, 66), (1173, 988, 1174), (988, 275, 1174), (517, 1173, 66), (517, 1022, 1173), (1022, 277, 1173), (1171, 1172, 298), (1171, 356, 1172), (356, 9, 1172), (1171, 1024, 15), (1171, 1009, 1024), (1009, 292, 1024), (1169, 1170, 80), (1169, 254, 1170), (381, 1169, 80), (381, 400, 1169), (400, 254, 1169), (1168, 889, 110), (1168, 966, 889), (966, 235, 889), (1167, 848, 51), (1167, 964, 848), (964, 196, 848), (1166, 489, 99), (1166, 878, 489), (878, 35, 489), (1165, 850, 105), (1165, 962, 850), (962, 198, 850), (1164, 961, 253), (1164, 460, 961), (460, 228, 961), (1163, 845, 87), (1163, 960, 845), (960, 193, 845), (1162, 840, 108), (1162, 955, 840), (955, 188, 840), (1160, 1161, 29), (1160, 953, 1161), (953, 251, 1161), (495, 1160, 29), (495, 677, 1160), (677, 216, 1160), (1159, 858, 55), (1159, 952, 858), (952, 206, 858), (1158, 886, 28), (1158, 798, 886), (373, 1094, 194), (373, 884, 1094), (884, 231, 1094), (1157, 399, 33), (1157, 951, 399), (951, 223, 399), (1156, 851, 84), (1156, 949, 851), (949, 199, 851), (1155, 678, 103), (1155, 948, 678), (948, 192, 678), (1154, 876, 34), (1154, 945, 876), (945, 223, 876), (1153, 946, 248), (1153, 877, 946), (877, 224, 946), (1152, 871, 24), (1152, 942, 871), (942, 218, 871), (1151, 939, 191), (1151, 940, 939), (940, 246, 939), (1150, 941, 247), (1150, 848, 941), (848, 196, 941), (1149, 846, 27), (1149, 938, 846), (938, 194, 846), (1148, 880, 104), (1148, 936, 880), (936, 227, 880), (1147, 861, 38), (1147, 934, 861), (934, 209, 861), (1146, 932, 211), (1146, 933, 932), (933, 245, 932), (413, 1145, 108), (413, 882, 1145), (882, 229, 1145), (1144, 874, 107), (1144, 930, 874), (930, 221, 874), (1143, 928, 205), (1143, 927, 928), (927, 244, 928), (1142, 872, 49), (1142, 926, 872), (926, 219, 872), (1140, 1141, 48), (1140, 924, 1141), (924, 243, 1141), (470, 1140, 48), (470, 540, 1140), (540, 232, 1140), (1039, 863, 110), (1039, 920, 863), (920, 798, 863), (1139, 493, 103), (1139, 884, 493), (884, 26, 493), (1138, 847, 53), (1138, 917, 847), (917, 195, 847), (1137, 852, 33), (1137, 916, 852), (916, 200, 852), (1136, 888, 103), (1136, 915, 888), (915, 234, 888), (1135, 838, 30), (1135, 910, 838), (910, 186, 838), (1134, 497, 107), (1134, 798, 497), (1133, 854, 81), (1133, 907, 854), (907, 202, 854), (1132, 873, 54), (1132, 905, 873), (905, 220, 873), (472, 1130, 50), (472, 541, 1130), (541, 208, 1130), (1004, 1124, 287), (1004, 414, 1124), (414, 54, 1124), (1129, 999, 286), (1129, 1035, 999), (1035, 289, 999), (1127, 1129, 286), (1127, 834, 1129), (834, 109, 1129), (997, 1128, 285), (997, 1125, 1128), (1125, 212, 1128), (1126, 1127, 286), (1126, 901, 1127), (901, 182, 1127), (1124, 1125, 287), (1124, 458, 1125), (458, 212, 1125), (1123, 882, 53), (1123, 899, 882), (899, 229, 882), (1122, 371, 25), (1122, 898, 371), (898, 240, 371), (1121, 841, 106), (1121, 896, 841), (896, 189, 841), (1120, 835, 100), (1120, 895, 835), (895, 183, 835), (1119, 948, 249), (1119, 844, 948), (844, 192, 948), (1118, 463, 73), (1118, 832, 463), (832, 41, 463), (1117, 912, 198), (1117, 869, 912), (869, 216, 912), (1116, 958, 221), (1116, 833, 958), (833, 181, 958), (1115, 923, 182), (1115, 853, 923), (853, 201, 923), (1114, 1005, 293), (1114, 1113, 1005), (1113, 295, 1005), (1113, 1025, 295), (1113, 476, 1025), (476, 54, 1025), (1111, 1112, 292), (1111, 651, 1112), (651, 86, 1112), (1009, 1111, 292), (1009, 811, 1111), (811, 175, 1111), (1110, 1021, 265), (1110, 608, 1021), (608, 166, 1021), (971, 1109, 258), (971, 777, 1109), (777, 94, 1109), (1108, 903, 199), (1108, 835, 903), (835, 183, 903), (1107, 945, 248), (1107, 399, 945), (399, 223, 945), (1106, 911, 185), (1106, 885, 911), (885, 232, 911), (1105, 957, 210), (1105, 856, 957), (856, 204, 957), (1104, 922, 233), (1104, 881, 922), (881, 228, 922), (1103, 935, 220), (1103, 865, 935), (865, 212, 935), (1102, 932, 245), (1102, 637, 932), (637, 211, 932), (1100, 1101, 250), (1100, 384, 1101), (384, 34, 1101), (950, 1100, 250), (950, 693, 1100), (693, 83, 1100), (1099, 914, 225), (1099, 836, 914), (836, 184, 914), (1098, 897, 218), (1098, 371, 897), (371, 240, 897), (1097, 886, 937), (886, 798, 937), (1096, 906, 207), (1096, 838, 906), (838, 186, 906), (1095, 846, 194), (1095, 372, 846), (372, 27, 846), (1094, 1095, 194), (1094, 679, 1095), (679, 73, 1095), (1093, 961, 228), (1093, 962, 961), (962, 253, 961), (1091, 1011, 284), (1091, 1092, 1011), (1092, 299, 1011), (1092, 1010, 299), (1092, 811, 1010), (811, 298, 1010), (1090, 1091, 284), (1090, 653, 1091), (653, 175, 1091), (1089, 921, 193), (1089, 804, 921), (804, 230, 921), (1088, 965, 215), (1088, 803, 965), (803, 217, 965), (1087, 931, 239), (1087, 802, 931), (802, 214, 931), (1086, 943, 227), (1086, 801, 943), (801, 203, 943), (1084, 1085, 76), (1084, 955, 1085), (955, 252, 1085), (1084, 799, 188), (1084, 377, 799), (377, 29, 799), (1083, 920, 242), (1083, 798, 920), (1040, 1083, 242), (1040, 379, 1083), (379, 798, 1083), (1082, 1080, 24), (1082, 998, 1080), (998, 288, 1080), (1081, 978, 269), (1081, 1077, 978), (1077, 268, 978), (1079, 1080, 288), (1079, 499, 1080), (499, 24, 1080), (1002, 1079, 288), (1002, 1019, 1079), (1019, 109, 1079), (1078, 981, 268), (1078, 779, 981), (779, 271, 981), (1077, 1078, 268), (1077, 370, 1078), (370, 72, 1078), (1076, 1033, 31), (1076, 970, 1033), (970, 256, 1033), (1075, 543, 86), (1075, 904, 543), (904, 222, 543), (1074, 541, 82), (1074, 913, 541), (913, 208, 541), (1073, 925, 243), (1073, 724, 925), (724, 210, 925), (860, 1131, 208), (860, 723, 1131), (723, 233, 1131), (1072, 944, 190), (1072, 722, 944), (722, 197, 944), (1071, 985, 274), (1071, 1017, 985), (1017, 276, 985), (1070, 928, 244), (1070, 697, 928), (697, 205, 928), (1069, 1070, 244), (1069, 468, 1070), (468, 78, 1070), (1068, 899, 241), (1068, 696, 899), (696, 229, 899), (1067, 1068, 241), (1067, 466, 1068), (466, 76, 1068), (1066, 941, 196), (1066, 940, 941), (940, 247, 941), (1065, 939, 246), (1065, 695, 939), (695, 191, 939), (424, 1064, 196), (424, 464, 1064), (464, 74, 1064), (1063, 908, 219), (1063, 694, 908), (694, 213, 908), (263, 462, 1062), (462, 72, 1062), (1061, 397, 37), (1061, 929, 397), (929, 209, 397), (1060, 954, 251), (1060, 680, 954), (680, 207, 954), (1059, 1011, 299), (1059, 318, 1011), (318, 284, 1011), (1058, 995, 284), (1058, 994, 995), (994, 283, 995), (1057, 1012, 266), (1057, 361, 1012), (361, 12, 1012), (1056, 323, 12), (1056, 971, 323), (971, 258, 323), (1055, 969, 256), (1055, 354, 969), (354, 255, 969), (1054, 354, 12), (1054, 991, 354), (991, 255, 354), (1053, 990, 281), (1053, 311, 990), (311, 259, 990), (1052, 980, 270), (1052, 1049, 980), (1049, 271, 980), (1051, 263, 267), (1050, 1051, 267), (1050, 979, 1051), (979, 264, 1051), (1049, 981, 271), (1049, 1013, 981), (1013, 268, 981), (1048, 978, 268), (1048, 1029, 978), (1029, 269, 978), (1047, 977, 262), (1047, 1015, 977), (1015, 267, 977), (1046, 1032, 282), (1046, 322, 1032), (322, 11, 1032), (1045, 985, 276), (1045, 983, 985), (983, 274, 985), (1044, 1045, 276), (1044, 305, 1045), (305, 273, 1045), (1041, 1043, 7), (1041, 986, 1043), (986, 278, 1043), (1042, 988, 277), (1042, 304, 988), (304, 275, 988), (1041, 1042, 277), (1041, 300, 1042), (300, 0, 1042), (374, 1038, 74), (374, 800, 1038), (800, 226, 1038), (638, 1037, 189), (638, 1038, 1037), (1038, 226, 1037), (841, 879, 106), (841, 1037, 879), (1037, 226, 879), (1012, 976, 266), (1012, 1204, 976), (1204, 265, 976), (414, 1014, 54), (414, 1007, 1014), (1007, 297, 1014), (610, 1035, 109), (610, 1000, 1035), (1000, 289, 1035), (1203, 1201, 254), (1203, 972, 1201), (972, 260, 1201), (267, 1197, 1198), (1197, 238, 1198), (263, 1194, 462), (1194, 72, 462), (1026, 998, 272), (1026, 1193, 998), (1193, 288, 998), (997, 347, 287), (997, 1016, 347), (1016, 19, 347), (1191, 1192, 166), (1191, 992, 1192), (992, 266, 1192), (1188, 973, 260), (1188, 1189, 973), (1189, 261, 973), (435, 1025, 54), (435, 1008, 1025), (1008, 295, 1025), (989, 362, 279), (989, 363, 362), (363, 7, 362), (973, 1020, 260), (973, 1187, 1020), (1187, 237, 1020), (263, 1186, 1036), (1186, 238, 1036), (1182, 1184, 291), (1182, 1185, 1184), (1185, 289, 1184), (1180, 1181, 127), (1180, 989, 1181), (989, 279, 1181), (1014, 435, 54), (1014, 1006, 435), (1006, 296, 435), (1030, 1022, 127), (1030, 986, 1022), (986, 277, 1022), (1179, 1178, 295), (1179, 1175, 1178), (1175, 19, 1178), (1174, 1017, 66), (1174, 984, 1017), (984, 276, 1017), (1019, 610, 109), (1019, 1001, 610), (1001, 290, 610), (982, 1026, 272), (982, 1029, 1026), (1029, 6, 1026), (996, 1016, 285), (996, 339, 1016), (339, 19, 1016), (1172, 1010, 298), (1172, 1034, 1010), (1034, 299, 1010), (1003, 1024, 292), (1003, 348, 1024), (348, 15, 1024), (1170, 837, 80), (1170, 959, 837), (959, 185, 837), (967, 891, 32), (967, 968, 891), (968, 237, 891), (857, 415, 55), (857, 1168, 415), (1168, 110, 415), (868, 870, 85), (868, 965, 870), (965, 217, 870), (867, 473, 83), (867, 1167, 473), (1167, 51, 473), (963, 641, 215), (963, 1166, 641), (1166, 99, 641), (1164, 410, 50), (1164, 1165, 410), (1165, 105, 410), (839, 388, 38), (839, 1163, 388), (1163, 87, 388), (874, 676, 107), (874, 958, 676), (958, 181, 676), (862, 461, 48), (862, 957, 461), (957, 204, 461), (956, 864, 211), (956, 1162, 864), (1162, 108, 864), (1161, 859, 29), (1161, 954, 859), (954, 207, 859), (883, 477, 87), (883, 1159, 477), (1159, 55, 477), (863, 500, 110), (863, 1158, 500), (1158, 28, 500), (950, 852, 200), (950, 1157, 852), (1157, 33, 852), (398, 385, 35), (398, 1156, 385), (1156, 84, 385), (947, 888, 234), (947, 1155, 888), (1155, 103, 888), (1153, 488, 98), (1153, 1154, 488), (1154, 34, 488), (842, 849, 45), (842, 944, 849), (944, 197, 849), (880, 855, 104), (880, 943, 855), (943, 203, 855), (675, 499, 109), (675, 1152, 499), (1152, 24, 499), (1150, 843, 51), (1150, 1151, 843), (1151, 191, 843), (879, 496, 106), (879, 1149, 496), (1149, 27, 496), (866, 409, 49), (866, 1148, 409), (1148, 104, 409), (873, 458, 54), (873, 935, 458), (935, 212, 458), (890, 492, 102), (890, 1147, 492), (1147, 38, 492), (864, 1146, 211), (864, 1145, 1146), (1145, 229, 1146), (893, 867, 83), (893, 931, 867), (931, 214, 867), (459, 412, 52), (459, 1144, 412), (1144, 107, 412), (861, 839, 38), (861, 929, 839), (929, 187, 839), (858, 857, 55), (858, 1143, 857), (1143, 205, 857), (892, 471, 81), (892, 1142, 471), (1142, 49, 471), (1141, 862, 48), (1141, 925, 862), (925, 210, 862), (834, 675, 109), (834, 923, 675), (923, 201, 675), (887, 460, 50), (887, 922, 460), (922, 228, 460), (845, 883, 87), (845, 921, 883), (921, 230, 883), (919, 889, 235), (919, 1039, 889), (1039, 110, 889), (918, 678, 192), (918, 1139, 678), (1139, 103, 678), (870, 475, 85), (870, 1138, 475), (1138, 53, 475), (640, 487, 97), (640, 1137, 487), (1137, 33, 487), (461, 408, 48), (461, 1136, 408), (1136, 103, 408), (878, 398, 35), (878, 914, 398), (914, 184, 398), (860, 877, 98), (860, 913, 877), (913, 224, 877), (850, 677, 105), (850, 912, 677), (912, 216, 677), (837, 540, 80), (837, 911, 540), (911, 232, 540), (840, 498, 108), (840, 1135, 498), (1135, 30, 498), (909, 676, 181), (909, 1134, 676), (1134, 107, 676), (872, 866, 49), (872, 908, 866), (908, 213, 866), (891, 382, 32), (891, 1133, 382), (1133, 81, 382), (859, 376, 29), (859, 906, 376), (906, 186, 376), (543, 476, 86), (543, 1132, 476), (1132, 54, 476), (875, 890, 102), (875, 904, 890), (904, 236, 890), (851, 542, 84), (851, 903, 542), (903, 183, 542), (887, 1131, 233), (887, 1130, 1131), (1130, 208, 1131), (854, 892, 81), (854, 902, 892), (902, 238, 892), (996, 1126, 286), (996, 1128, 1126), (1128, 212, 1126), (900, 847, 195), (900, 1123, 847), (1123, 53, 847), (855, 494, 104), (855, 1122, 494), (1122, 25, 494), (871, 894, 24), (871, 897, 894), (897, 240, 894), (843, 411, 51), (843, 1121, 411), (1121, 106, 411), (849, 405, 45), (849, 1120, 405), (1120, 100, 405), (1118, 947, 234), (1118, 1119, 947), (1119, 249, 947), (465, 831, 43), (465, 1117, 831), (1117, 198, 831), (467, 830, 45), (467, 1116, 830), (1116, 221, 830), (469, 829, 47), (469, 1115, 829), (1115, 182, 829), (828, 674, 180), (828, 412, 674), (412, 107, 674), (827, 673, 146), (827, 672, 673), (672, 180, 673), (826, 468, 46), (826, 671, 468), (671, 78, 468), (825, 670, 179), (825, 409, 670), (409, 104, 670), (824, 669, 142), (824, 668, 669), (668, 179, 669), (823, 469, 47), (823, 667, 469), (667, 79, 469), (822, 666, 178), (822, 478, 666), (478, 88, 666), (821, 665, 138), (821, 664, 665), (664, 178, 665), (820, 477, 55), (820, 663, 477), (663, 87, 477), (819, 662, 177), (819, 479, 662), (479, 89, 662), (818, 661, 134), (818, 660, 661), (660, 177, 661), (817, 418, 58), (817, 659, 418), (659, 113, 418), (816, 658, 176), (816, 401, 658), (401, 96, 658), (815, 657, 130), (815, 656, 657), (656, 176, 657), (814, 419, 59), (814, 655, 419), (655, 114, 419), (813, 482, 92), (813, 519, 482), (519, 60, 482), (812, 652, 175), (812, 437, 652), (437, 129, 652), (1112, 1003, 292), (1112, 1114, 1003), (1114, 293, 1003), (810, 483, 93), (810, 516, 483), (516, 61, 483), (809, 648, 174), (809, 434, 648), (434, 126, 648), (808, 647, 117), (808, 649, 647), (649, 174, 647), (807, 404, 99), (807, 512, 404), (512, 44, 404), (806, 644, 173), (806, 430, 644), (430, 122, 644), (805, 423, 63), (805, 643, 423), (643, 118, 423), (804, 952, 230), (804, 426, 952), (426, 206, 952), (803, 917, 217), (803, 425, 917), (425, 195, 917), (802, 964, 214), (802, 424, 964), (424, 196, 964), (801, 898, 203), (801, 894, 898), (894, 240, 898), (800, 938, 226), (800, 373, 938), (373, 194, 938), (799, 910, 188), (799, 376, 910), (376, 186, 910), (797, 509, 119), (797, 511, 509), (511, 64, 509), (796, 633, 172), (796, 429, 633), (429, 121, 633), (795, 396, 40), (795, 632, 396), (632, 95, 396), (794, 510, 120), (794, 472, 510), (472, 50, 510), (793, 630, 116), (793, 629, 630), (629, 171, 630), (792, 429, 61), (792, 628, 429), (628, 121, 429), (791, 377, 76), (791, 495, 377), (495, 29, 377), (790, 625, 170), (790, 410, 625), (410, 105, 625), (789, 624, 122), (789, 626, 624), (626, 170, 624), (788, 623, 169), (788, 513, 623), (513, 123, 623), (787, 622, 80), (787, 621, 622), (621, 169, 622), (786, 395, 31), (786, 620, 395), (620, 94, 395), (785, 619, 168), (785, 514, 619), (514, 124, 619), (784, 618, 103), (784, 617, 618), (617, 168, 618), (783, 433, 48), (783, 616, 433), (616, 125, 433), (782, 615, 167), (782, 506, 615), (506, 116, 615), (781, 614, 124), (781, 613, 614), (613, 167, 614), (780, 434, 65), (780, 612, 434), (612, 126, 434), (779, 980, 271), (779, 611, 980), (611, 270, 980), (778, 609, 166), (778, 518, 609), (518, 128, 609), (975, 1110, 265), (975, 1109, 1110), (1109, 94, 1110), (776, 505, 115), (776, 507, 505), (507, 40, 505), (775, 606, 128), (775, 605, 606), (605, 165, 606), (774, 604, 129), (774, 606, 604), (606, 165, 604), (773, 603, 164), (773, 520, 603), (520, 130, 603), (772, 602, 89), (772, 601, 602), (601, 164, 602), (771, 392, 39), (771, 600, 392), (600, 91, 392), (770, 599, 163), (770, 521, 599), (521, 131, 599), (769, 598, 112), (769, 597, 598), (597, 163, 598), (768, 440, 57), (768, 596, 440), (596, 132, 440), (767, 595, 162), (767, 372, 595), (372, 73, 595), (766, 594, 131), (766, 593, 594), (593, 162, 594), (765, 441, 67), (765, 592, 441), (592, 133, 441), (764, 591, 161), (764, 524, 591), (524, 134, 591), (763, 590, 85), (763, 589, 590), (589, 161, 590), (762, 391, 36), (762, 588, 391), (588, 90, 391), (761, 587, 160), (761, 525, 587), (525, 135, 587), (760, 586, 108), (760, 585, 586), (585, 160, 586), (759, 444, 53), (759, 584, 444), (584, 136, 444), (758, 583, 159), (758, 502, 583), (502, 112, 583), (757, 582, 135), (757, 581, 582), (581, 159, 582), (756, 445, 68), (756, 580, 445), (580, 137, 445), (755, 579, 158), (755, 528, 579), (528, 138, 579), (754, 578, 77), (754, 577, 578), (577, 158, 578), (753, 500, 28), (753, 576, 500), (576, 110, 500), (752, 575, 157), (752, 529, 575), (529, 139, 575), (751, 574, 100), (751, 573, 574), (573, 157, 574), (750, 448, 45), (750, 572, 448), (572, 140, 448), (749, 571, 156), (749, 501, 571), (501, 111, 571), (748, 570, 139), (748, 569, 570), (569, 156, 570), (747, 449, 69), (747, 568, 449), (568, 141, 449), (746, 567, 155), (746, 532, 567), (532, 142, 567), (745, 566, 88), (745, 565, 566), (565, 155, 566), (744, 492, 38), (744, 564, 492), (564, 102, 492), (743, 563, 154), (743, 533, 563), (533, 143, 563), (742, 562, 111), (742, 561, 562), (561, 154, 562), (741, 452, 56), (741, 560, 452), (560, 144, 452), (740, 559, 153), (740, 382, 559), (382, 81, 559), (739, 558, 143), (739, 557, 558), (557, 153, 558), (738, 453, 70), (738, 556, 453), (556, 145, 453), (737, 536, 146), (737, 538, 536), (538, 71, 536), (736, 554, 92), (736, 553, 554), (553, 152, 554), (735, 491, 37), (735, 552, 491), (552, 101, 491), (734, 537, 147), (734, 485, 537), (485, 63, 537), (733, 549, 151), (733, 396, 549), (396, 95, 549), (732, 456, 60), (732, 548, 456), (548, 148, 456), (731, 385, 84), (731, 508, 385), (508, 35, 385), (730, 545, 150), (730, 423, 545), (423, 118, 545), (729, 457, 71), (729, 544, 457), (544, 149, 457), (728, 934, 236), (728, 397, 934), (397, 209, 934), (490, 727, 36), (490, 1108, 727), (1108, 199, 727), (726, 946, 224), (726, 1107, 946), (1107, 248, 946), (486, 725, 32), (486, 1106, 725), (1106, 185, 725), (401, 724, 96), (401, 1105, 724), (1105, 210, 724), (403, 723, 98), (403, 1104, 723), (1104, 233, 723), (722, 895, 197), (722, 542, 895), (542, 183, 895), (407, 721, 102), (407, 1103, 721), (1103, 220, 721), (720, 539, 149), (720, 474, 539), (474, 52, 539), (719, 538, 148), (719, 455, 538), (455, 71, 538), (718, 454, 46), (718, 555, 454), (555, 146, 454), (717, 535, 145), (717, 471, 535), (471, 49, 535), (716, 534, 144), (716, 451, 534), (451, 70, 534), (715, 407, 102), (715, 450, 407), (450, 47, 407), (714, 531, 141), (714, 416, 531), (416, 56, 531), (713, 530, 140), (713, 447, 530), (447, 69, 530), (712, 415, 110), (712, 446, 415), (446, 55, 415), (711, 527, 137), (711, 417, 527), (417, 57, 527), (710, 526, 136), (710, 443, 526), (443, 68, 526), (709, 480, 90), (709, 442, 480), (442, 58, 480), (708, 523, 133), (708, 463, 523), (463, 41, 523), (707, 522, 132), (707, 439, 522), (439, 67, 522), (706, 481, 91), (706, 438, 481), (438, 59, 481), (705, 420, 60), (705, 607, 420), (607, 115, 420), (704, 436, 66), (704, 609, 436), (609, 128, 436), (703, 421, 61), (703, 615, 421), (615, 116, 421), (702, 515, 125), (702, 432, 515), (432, 65, 515), (701, 431, 62), (701, 623, 431), (623, 123, 431), (700, 466, 44), (700, 627, 466), (627, 76, 466), (699, 428, 64), (699, 631, 428), (631, 120, 428), (698, 427, 63), (698, 635, 427), (635, 119, 427), (697, 966, 205), (697, 636, 966), (636, 235, 966), (696, 933, 229), (696, 1102, 933), (1102, 245, 933), (695, 896, 191), (695, 638, 896), (638, 189, 896), (694, 936, 213), (694, 639, 936), (639, 227, 936), (1101, 951, 250), (1101, 876, 951), (876, 223, 951), (386, 692, 85), (386, 1099, 692), (1099, 225, 692), (691, 960, 187), (691, 642, 960), (642, 193, 960), (690, 508, 118), (690, 489, 508), (489, 35, 508), (689, 394, 40), (689, 650, 394), (650, 93, 394), (688, 393, 37), (688, 654, 393), (654, 92, 393), (687, 504, 114), (687, 486, 504), (486, 32, 504), (686, 503, 113), (686, 390, 503), (390, 39, 503), (685, 388, 87), (685, 389, 388), (389, 38, 388), (494, 684, 104), (494, 380, 684), (380, 79, 684), (683, 379, 78), (683, 497, 379), (497, 798, 379), (380, 682, 79), (380, 1098, 682), (1098, 218, 682), (378, 681, 77), (378, 1097, 681), (1097, 937, 681), (375, 680, 75), (375, 1096, 680), (1096, 207, 680), (856, 915, 204), (856, 832, 915), (832, 234, 915), (831, 881, 43), (831, 1093, 881), (1093, 228, 881), (842, 930, 190), (842, 830, 930), (830, 221, 930), (865, 901, 212), (865, 829, 901), (829, 182, 901), (539, 672, 149), (539, 828, 672), (828, 180, 672), (457, 536, 71), (457, 827, 536), (827, 146, 536), (673, 454, 146), (673, 826, 454), (826, 46, 454), (535, 668, 145), (535, 825, 668), (825, 179, 668), (453, 532, 70), (453, 824, 532), (824, 142, 532), (669, 450, 142), (669, 823, 450), (823, 47, 450), (531, 664, 141), (531, 822, 664), (822, 178, 664), (449, 528, 69), (449, 821, 528), (821, 138, 528), (665, 446, 138), (665, 820, 446), (820, 55, 446), (527, 660, 137), (527, 819, 660), (819, 177, 660), (445, 524, 68), (445, 818, 524), (818, 134, 524), (661, 442, 134), (661, 817, 442), (817, 58, 442), (523, 656, 133), (523, 816, 656), (816, 176, 656), (441, 520, 67), (441, 815, 520), (815, 130, 520), (657, 438, 130), (657, 814, 438), (814, 59, 438), (652, 654, 175), (652, 813, 654), (813, 92, 654), (517, 653, 127), (517, 812, 653), (812, 175, 653), (1090, 1023, 127), (1090, 995, 1023), (995, 283, 1023), (648, 650, 174), (648, 810, 650), (810, 93, 650), (513, 649, 123), (513, 809, 649), (809, 174, 649), (431, 422, 62), (431, 808, 422), (808, 117, 422), (644, 646, 173), (644, 807, 646), (807, 99, 646), (509, 645, 119), (509, 806, 645), (806, 173, 645), (645, 427, 119), (645, 805, 427), (805, 63, 427), (406, 642, 101), (406, 1089, 642), (1089, 193, 642), (404, 641, 99), (404, 1088, 641), (1088, 215, 641), (402, 640, 97), (402, 1087, 640), (1087, 239, 640), (370, 639, 72), (370, 1086, 639), (1086, 227, 639), (1085, 637, 76), (1085, 956, 637), (956, 211, 637), (1040, 636, 78), (1040, 919, 636), (919, 235, 636), (633, 635, 172), (633, 797, 635), (797, 119, 635), (483, 634, 93), (483, 796, 634), (796, 172, 634), (634, 394, 93), (634, 795, 394), (795, 40, 394), (629, 631, 171), (629, 794, 631), (794, 120, 631), (383, 506, 33), (383, 793, 506), (793, 116, 506), (630, 421, 116), (630, 792, 421), (792, 61, 421), (625, 627, 170), (625, 791, 627), (791, 76, 627), (510, 626, 120), (510, 790, 626), (790, 170, 626), (428, 430, 64), (428, 789, 430), (789, 122, 430), (515, 621, 125), (515, 788, 621), (788, 169, 621), (433, 470, 48), (433, 787, 470), (787, 80, 470), (622, 381, 80), (622, 786, 381), (786, 31, 381), (464, 617, 74), (464, 785, 617), (785, 168, 617), (374, 493, 26), (374, 784, 493), (784, 103, 493), (618, 408, 103), (618, 783, 408), (783, 48, 408), (487, 613, 97), (487, 782, 613), (782, 167, 613), (402, 514, 42), (402, 781, 514), (781, 124, 514), (614, 432, 124), (614, 780, 432), (780, 65, 432), (1081, 1082, 24), (1081, 982, 1082), (982, 272, 1082), (484, 608, 94), (484, 778, 608), (778, 166, 608), (777, 395, 94), (777, 1076, 395), (1076, 31, 395), (605, 607, 165), (605, 776, 607), (776, 115, 607), (422, 518, 62), (422, 775, 518), (775, 128, 518), (436, 437, 66), (436, 774, 437), (774, 129, 437), (522, 601, 132), (522, 773, 601), (773, 164, 601), (440, 479, 57), (440, 772, 479), (772, 89, 479), (602, 390, 89), (602, 771, 390), (771, 39, 390), (473, 597, 83), (473, 770, 597), (770, 163, 597), (384, 502, 34), (384, 769, 502), (769, 112, 502), (598, 417, 112), (598, 768, 417), (768, 57, 417), (496, 593, 106), (496, 767, 593), (767, 162, 593), (411, 521, 51), (411, 766, 521), (766, 131, 521), (594, 439, 131), (594, 765, 439), (765, 67, 439), (526, 589, 136), (526, 764, 589), (764, 161, 589), (444, 475, 53), (444, 763, 475), (763, 85, 475), (590, 386, 85), (590, 762, 386), (762, 36, 386), (465, 585, 75), (465, 761, 585), (761, 160, 585), (375, 498, 30), (375, 760, 498), (760, 108, 498), (586, 413, 108), (586, 759, 413), (759, 53, 413), (488, 581, 98), (488, 758, 581), (758, 159, 581), (403, 525, 43), (403, 757, 525), (757, 135, 525), (582, 443, 135), (582, 756, 443), (756, 68, 443), (530, 577, 140), (530, 755, 577), (755, 158, 577), (448, 467, 45), (448, 754, 467), (754, 77, 467), (578, 378, 77), (578, 753, 378), (753, 28, 378), (480, 573, 90), (480, 752, 573), (752, 157, 573), (391, 490, 36), (391, 751, 490), (751, 100, 490), (574, 405, 100), (574, 750, 405), (750, 45, 405), (503, 569, 113), (503, 749, 569), (749, 156, 569), (418, 529, 58), (418, 748, 529), (748, 139, 529), (570, 447, 139), (570, 747, 447), (747, 69, 447), (534, 565, 144), (534, 746, 565), (746, 155, 565), (452, 478, 56), (452, 745, 478), (745, 88, 478), (566, 389, 88), (566, 744, 389), (744, 38, 389), (481, 561, 91), (481, 743, 561), (743, 154, 561), (392, 501, 39), (392, 742, 501), (742, 111, 501), (562, 416, 111), (562, 741, 416), (741, 56, 416), (504, 557, 114), (504, 740, 557), (740, 153, 557), (419, 533, 59), (419, 739, 533), (739, 143, 533), (558, 451, 143), (558, 738, 451), (738, 70, 451), (553, 555, 152), (553, 737, 555), (737, 146, 555), (456, 482, 60), (456, 736, 482), (736, 92, 482), (554, 393, 92), (554, 735, 393), (735, 37, 393), (549, 551, 151), (549, 734, 551), (734, 147, 551), (505, 550, 115), (505, 733, 550), (733, 151, 550), (550, 420, 115), (550, 732, 420), (732, 60, 420), (545, 547, 150), (545, 731, 547), (731, 84, 547), (537, 546, 147), (537, 730, 546), (730, 150, 546), (546, 455, 147), (546, 729, 455), (729, 71, 455), (728, 387, 37), (728, 1075, 387), (1075, 86, 387), (836, 949, 184), (836, 727, 949), (727, 199, 949), (726, 383, 33), (726, 1074, 383), (1074, 82, 383), (967, 959, 254), (967, 725, 959), (725, 185, 959), (885, 924, 232), (885, 1073, 924), (1073, 243, 924), (474, 459, 52), (474, 1072, 459), (1072, 190, 459), (875, 905, 222), (875, 721, 905), (721, 220, 905), (547, 544, 150), (547, 720, 544), (720, 149, 544), (551, 548, 151), (551, 719, 548), (719, 148, 548), (552, 406, 101), (552, 718, 406), (718, 46, 406), (559, 556, 153), (559, 717, 556), (717, 145, 556), (563, 560, 154), (563, 716, 560), (716, 144, 560), (567, 564, 155), (567, 715, 564), (715, 102, 564), (571, 568, 156), (571, 714, 568), (714, 141, 568), (575, 572, 157), (575, 713, 572), (713, 140, 572), (579, 576, 158), (579, 712, 576), (712, 110, 576), (583, 580, 159), (583, 711, 580), (711, 137, 580), (587, 584, 160), (587, 710, 584), (710, 136, 584), (591, 588, 161), (591, 709, 588), (709, 90, 588), (595, 592, 162), (595, 708, 592), (708, 133, 592), (599, 596, 163), (599, 707, 596), (707, 132, 596), (603, 600, 164), (603, 706, 600), (706, 91, 600), (604, 519, 129), (604, 705, 519), (705, 60, 519), (704, 1018, 166), (704, 1071, 1018), (1071, 274, 1018), (612, 516, 126), (612, 703, 516), (703, 61, 516), (619, 616, 168), (619, 702, 616), (702, 125, 616), (620, 484, 94), (620, 701, 484), (701, 62, 484), (624, 512, 122), (624, 700, 512), (700, 44, 512), (628, 511, 121), (628, 699, 511), (699, 64, 511), (632, 485, 95), (632, 698, 485), (698, 63, 485), (1069, 426, 46), (1069, 927, 426), (927, 206, 426), (425, 900, 195), (425, 1067, 900), (1067, 241, 900), (1064, 1066, 196), (1064, 1065, 1066), (1065, 246, 1066), (1027, 1063, 219), (1027, 1062, 1063), (1062, 72, 1063), (893, 916, 239), (893, 693, 916), (693, 200, 916), (868, 963, 215), (868, 692, 963), (692, 225, 963), (691, 491, 101), (691, 1061, 491), (1061, 37, 491), (646, 643, 173), (646, 690, 643), (690, 118, 643), (647, 507, 117), (647, 689, 507), (689, 40, 507), (651, 387, 86), (651, 688, 387), (688, 37, 387), (658, 655, 176), (658, 687, 655), (687, 114, 655), (662, 659, 177), (662, 686, 659), (686, 113, 659), (666, 663, 178), (666, 685, 663), (685, 87, 663), (670, 667, 179), (670, 684, 667), (684, 79, 667), (674, 671, 180), (674, 683, 671), (683, 78, 671), (853, 942, 201), (853, 682, 942), (682, 218, 942), (833, 909, 181), (833, 681, 909), (681, 937, 909), (869, 953, 216), (869, 1060, 953), (1060, 251, 953), (844, 918, 192), (844, 679, 918), (679, 231, 918), (301, 320, 1), (301, 369, 320), (369, 9, 320), (368, 369, 8), (368, 367, 369), (367, 9, 369), (367, 1034, 9), (367, 1059, 1034), (1059, 299, 1034), (319, 322, 0), (319, 366, 322), (366, 11, 322), (365, 366, 8), (365, 364, 366), (364, 11, 366), (364, 303, 11), (364, 321, 303), (321, 2, 303), (363, 318, 7), (363, 1058, 318), (1058, 284, 318), (1032, 992, 282), (1032, 1057, 992), (1057, 266, 992), (361, 306, 12), (361, 303, 306), (303, 2, 306), (321, 325, 2), (321, 360, 325), (360, 14, 325), (359, 360, 10), (359, 358, 360), (358, 14, 360), (358, 308, 14), (358, 324, 308), (324, 5, 308), (320, 327, 1), (320, 357, 327), (357, 16, 327), (356, 357, 9), (356, 355, 357), (355, 16, 357), (355, 309, 16), (355, 326, 309), (326, 3, 309), (1056, 970, 257), (1056, 1055, 970), (1055, 256, 970), (1031, 353, 17), (1031, 1054, 353), (1054, 12, 353), (328, 1031, 17), (328, 1053, 1031), (1053, 281, 1031), (324, 329, 5), (324, 352, 329), (352, 18, 329), (351, 352, 13), (351, 350, 352), (350, 18, 352), (350, 312, 18), (350, 309, 312), (309, 3, 312), (326, 330, 3), (326, 349, 330), (349, 19, 330), (328, 331, 4), (328, 346, 331), (346, 20, 331), (345, 346, 17), (345, 344, 346), (344, 20, 346), (344, 314, 20), (344, 308, 314), (308, 5, 314), (329, 333, 5), (329, 343, 333), (343, 22, 333), (342, 343, 18), (342, 341, 343), (341, 22, 343), (341, 316, 22), (341, 332, 316), (332, 6, 316), (330, 315, 3), (330, 340, 315), (340, 21, 315), (1050, 1052, 270), (1050, 1015, 1052), (1015, 23, 1052), (334, 1013, 23), (334, 1048, 1013), (1048, 268, 1013), (331, 317, 4), (331, 337, 317), (337, 23, 317), (336, 337, 20), (336, 335, 337), (335, 23, 337), (335, 334, 23), (335, 316, 334), (316, 6, 334), (314, 336, 20), (314, 333, 336), (333, 22, 336), (317, 313, 4), (317, 1047, 313), (1047, 262, 313), (312, 342, 18), (312, 315, 342), (315, 21, 342), (310, 345, 17), (310, 325, 345), (325, 14, 345), (307, 351, 13), (307, 327, 351), (327, 16, 351), (306, 353, 12), (306, 310, 353), (310, 17, 353), (302, 359, 10), (302, 307, 359), (307, 13, 359), (305, 993, 273), (305, 1046, 993), (1046, 282, 993), (1044, 304, 0), (1044, 984, 304), (984, 275, 304), (1043, 362, 7), (1043, 987, 362), (987, 279, 362), (301, 365, 8), (301, 302, 365), (302, 10, 365), (319, 368, 8), (319, 300, 368), (300, 7, 368)])
me_cube_001.polygons.foreach_set('material_index', [0, 0, 0, 0, 0, 0, 0, 0, 0, 0, 0, 0, 0, 0, 0, 0, 0, 0, 0, 0, 0, 0, 0, 0, 0, 0, 0, 0, 0, 0, 0, 0, 0, 0, 0, 0, 0, 0, 0, 0, 0, 0, 0, 0, 0, 0, 1, 1, 1, 1, 0, 1, 1, 1, 1, 0, 0, 0, 0, 1, 1, 0, 0, 0, 0, 0, 0, 0, 0, 0, 0, 0, 0, 1, 1, 1, 1, 1, 1, 1, 1, 1, 1, 1, 1, 0, 0, 0, 1, 0, 1, 1, 0, 1, 0, 0, 0, 0, 0, 0, 0, 0, 0, 0, 1, 1, 1, 1, 1, 1, 1, 1, 1, 1, 1, 1, 1, 1, 1, 1, 1, 1, 1, 1, 1, 1, 1, 1, 1, 1, 1, 1, 1, 1, 1, 1, 1, 1, 1, 1, 0, 0, 0, 0, 0, 0, 0, 0, 0, 0, 0, 0, 0, 0, 0, 0, 0, 0, 0, 0, 0, 0, 0, 0, 0, 0, 0, 0, 0, 0, 0, 0, 0, 0, 0, 0, 0, 0, 0, 1, 1, 1, 1, 1, 1, 1, 1, 1, 1, 1, 1, 0, 0, 0, 1, 1, 1, 1, 1, 1, 1, 0, 1, 1, 1, 1, 0, 0, 0, 0, 1, 1, 0, 0, 0, 0, 0, 0, 0, 0, 0, 0, 0, 0, 1, 1, 1, 1, 1, 1, 1, 1, 1, 1, 1, 1, 0, 0, 0, 1, 0, 1, 1, 1, 0, 1, 0, 0, 0, 0, 0, 0, 0, 0, 0, 0, 1, 1, 1, 1, 1, 1, 1, 1, 1, 1, 1, 1, 1, 1, 1, 1, 1, 1, 1, 1, 1, 1, 1, 1, 1, 1, 1, 1, 1, 1, 1, 1, 1, 1, 1, 1, 0, 0, 0, 0, 0, 0, 0, 0, 0, 0, 0, 0, 0, 0, 0, 0, 0, 0, 0, 0, 0, 0, 0, 0, 0, 0, 0, 0, 0, 0, 0, 0, 0, 0, 0, 0, 0, 0, 0, 1, 1, 1, 1, 1, 1, 1, 1, 1, 1, 1, 1, 0, 0, 0, 1, 1, 1, 1, 1, 1, 0, 1, 1, 0, 1, 0, 0, 1, 0, 0, 1, 1, 0, 1, 0, 0, 1, 0, 0, 0, 1, 0, 1, 1, 0, 0, 0, 1, 1, 1, 0, 1, 1, 1, 0, 1, 1, 1, 0, 1, 1, 1, 0, 0, 0, 1, 1, 0, 1, 0, 0, 1, 0, 0, 1, 1, 1, 1, 0, 0, 0, 0, 0, 0, 0, 0, 0, 0, 0, 0, 0, 0, 0, 0, 0, 0, 0, 0, 0, 0, 0, 0, 0, 1, 0, 0, 0, 0, 0, 0, 0, 0, 0, 0, 0, 0, 0, 0, 0, 0, 0, 0, 0, 0, 0, 1, 0, 0, 0, 0, 0, 0, 0, 0, 0, 0, 0, 1, 1, 0, 0, 0, 0, 0, 0, 0, 0, 0, 0, 0, 0, 0, 0, 0, 0, 0, 0, 0, 1, 1, 1, 1, 1, 1, 1, 1, 1, 0, 1, 1, 1, 1, 0, 1, 0, 0, 0, 0, 0, 0, 1, 1, 1, 1, 1, 1, 1, 1, 1, 0, 0, 0, 0, 0, 0, 0, 0, 1, 0, 1, 0, 0, 1, 0, 1, 0, 0, 1, 1, 0, 1, 1, 1, 1, 1, 1, 1, 0, 1, 1, 0, 0, 0, 0, 1, 0, 0, 1, 1, 0, 0, 0, 1, 1, 0, 0, 0, 0, 0, 0, 0, 0, 0, 0, 0, 0, 0, 0, 0, 0, 0, 0, 0, 0, 0, 0, 0, 0, 0, 0, 0, 0, 0, 0, 0, 0, 0, 0, 0, 0, 0, 0, 0, 0, 0, 0, 0, 0, 0, 0, 0, 0, 0, 0, 0, 0, 0, 0, 0, 0, 0, 0, 0, 0, 0, 0, 0, 0, 0, 0, 0, 0, 0, 0, 0, 0, 0, 0, 0, 0, 0, 0, 0, 0, 0, 0, 0, 0, 0, 0, 0, 0, 0, 0, 0, 0, 0, 0, 0, 0, 0, 0, 0, 0, 0, 0, 0, 0, 0, 0, 0, 0, 0, 0, 0, 0, 0, 0, 0, 0, 0, 0, 0, 0, 0, 0, 0, 0, 0, 0, 0, 0, 0, 0, 0, 0, 0, 0, 0, 0, 0, 0, 0, 0, 1, 1, 1, 1, 1, 1, 0, 0, 0, 0, 0, 0, 0, 0, 0, 1, 1, 1, 1, 1, 1, 0, 0, 0, 0, 0, 0, 1, 1, 1, 1, 1, 0, 0, 0, 0, 0, 0, 0, 0, 0, 0, 0, 0, 1, 1, 1, 1, 1, 1, 0, 0, 0, 1, 1, 1, 1, 1, 1, 1, 1, 1, 1, 1, 1, 1, 1, 1, 1, 1, 1, 1, 1, 1, 0, 0, 0, 1, 1, 1, 1, 1, 1, 0, 0, 0, 0, 0, 0, 1, 1, 1, 0, 0, 0, 1, 1, 1, 0, 0, 0, 0, 0, 0, 1, 1, 1, 0, 0, 1, 1, 1, 0, 0, 0, 0, 0, 0, 0, 0, 0, 0, 0, 0, 0, 0, 0, 0, 0, 0, 0, 0, 0, 0, 0, 0, 1, 1, 1, 1, 1, 1, 1, 1, 1, 1, 1, 1, 1, 1, 1, 1, 1, 1, 1, 1, 1, 1, 1, 1, 1, 1, 1, 0, 0, 0, 0, 0, 0, 0, 0, 0, 0, 0, 0, 0, 0, 0, 0, 0, 0, 1, 1, 1, 0, 0, 0, 1, 1, 1, 1, 1, 1, 1, 1, 1, 1, 1, 1, 0, 0, 0, 1, 1, 1, 1, 1, 1, 1, 1, 1, 1, 1, 1, 1, 1, 1, 1, 1, 1, 1, 1, 1, 1, 1, 1, 1, 1, 0, 0, 0, 0, 0, 0, 0, 0, 0, 0, 0, 0, 0, 0, 0, 0, 0, 0, 0, 0, 0, 0, 0, 0, 0, 0, 0, 0, 0, 0, 0, 0, 0, 0, 0, 0, 0, 0, 0, 0, 0, 0, 0, 0, 0, 0, 0, 0, 0, 0, 0, 0, 0, 0, 0, 0, 0, 0, 0, 1, 1, 1, 1, 1, 1, 0, 0, 0, 0, 0, 0, 0, 0, 0, 0, 0, 0, 0, 0, 0, 0, 0, 0, 0, 0, 0, 0, 0, 0, 0, 0, 0, 0, 0, 0, 0, 0, 0, 0, 0, 1, 1, 1, 0, 0, 0, 0, 0, 0, 0, 0, 0, 0, 0, 0, 0, 0, 0, 0, 0, 0, 0, 0, 0, 0, 0, 0, 0, 0, 0, 0, 0, 0, 0, 0, 0, 0, 0, 0, 0, 0, 0, 0, 0, 0, 0, 0, 0, 0, 0, 0, 0, 0, 0, 0, 0, 0, 0, 0, 0, 0, 0, 0, 0, 1, 1, 1, 0, 0, 0, 0, 0, 0, 0, 0, 0, 0, 0, 0, 0, 0, 0, 0, 0, 0, 0, 0, 0, 0, 0, 0, 0, 0, 0, 0, 0, 0, 0, 0, 0, 0, 0, 0, 0, 0, 0, 0, 0, 0, 0, 0, 0, 0, 0, 0, 0, 0, 0, 0, 0, 0, 0, 0, 0, 0, 0, 0, 0, 0, 0, 0, 0, 0, 0, 0, 0, 0, 0, 0, 0, 0, 0, 1, 1, 1, 1, 1, 1, 1, 1, 1, 1, 1, 1, 0, 0, 0, 0, 0, 0, 1, 1, 1, 0, 0, 0, 0, 0, 0, 1, 1, 1, 0, 0, 0, 1, 1, 1, 1, 1, 1, 0, 0, 0, 0, 0, 0, 0, 0, 0, 1, 1, 1, 1, 1, 1, 1, 1, 1, 0, 0, 0, 1, 1, 1, 1, 1, 1, 1, 1, 1, 0, 0, 0, 1, 1, 1, 1, 1, 1, 1, 1, 1, 0, 0, 0, 1, 1, 1, 1, 1, 1, 1, 1, 1, 0, 0, 0, 0, 0, 0, 0, 0, 0, 1, 1, 1, 1, 1, 1, 0, 0, 0, 1, 1, 1, 0, 0, 0, 0, 0, 0, 0, 0, 0, 1, 1, 1, 0, 0, 0, 0, 0, 0, 1, 1, 1, 0, 0, 0, 1, 1, 1, 1, 1, 1, 0, 0, 0, 0, 0, 0, 1, 1, 1, 0, 0, 0, 0, 0, 0, 1, 1, 1, 0, 0, 0, 1, 1, 1, 1, 1, 1, 0, 0, 0, 1, 1, 1, 1, 1, 1, 1, 1, 1, 1, 1, 1, 1, 1, 1, 1, 1, 1, 0, 0, 0, 0, 0, 0, 0, 0, 0, 1, 1, 1, 1, 1, 1, 1, 1, 1, 1, 1, 1, 1, 1, 1, 1, 1, 1, 1, 1, 1, 1, 1, 1, 1, 1, 1, 1, 1, 1, 1, 1, 1, 1, 1, 1, 0, 0, 0, 0, 0, 0, 0, 0, 0, 0, 0, 0, 0, 0, 0, 0, 0, 0, 0, 0, 0, 0, 0, 0, 0, 0, 0, 0, 0, 0, 0, 0, 0, 0, 0, 0, 0, 0, 0, 0, 0, 0, 0, 0, 0, 0, 0, 0, 0, 0, 0, 0, 0, 0, 0, 0, 0, 0, 0, 0, 0, 0, 0, 0, 0, 0, 0, 0, 0, 0, 0, 0, 0, 0, 0, 0, 0, 0, 0, 0, 0, 0, 0, 0, 0, 0, 0, 0, 0, 0, 0, 0, 0, 0, 0, 0, 0, 0, 0, 0, 0, 0, 0, 0, 0, 0, 0, 0, 0, 0, 0, 0, 0, 0, 0, 0, 0, 1, 1, 1, 1, 1, 1, 1, 1, 1, 1, 1, 1, 1, 1, 1, 1, 1, 1, 1, 1, 1, 1, 1, 1, 1, 1, 1, 1, 1, 1, 1, 1, 1, 1, 1, 1, 1, 1, 1, 1, 1, 1, 1, 1, 1, 1, 1, 1, 1, 1, 1, 1, 1, 1, 1, 1, 1, 1, 1, 1, 1, 1, 1, 1, 1, 1, 1, 1, 1, 1, 1, 1, 1, 1, 1, 1, 1, 1, 1, 1, 1, 1, 1, 1, 1, 1, 1, 1, 1, 1, 1, 1, 1, 1, 1, 1, 1, 1, 1, 1, 1, 1, 1, 1, 1, 1, 1, 1, 0, 0, 0, 0, 0, 0, 0, 0, 0, 0, 0, 0, 0, 0, 0, 0, 0, 0, 0, 0, 0, 0, 0, 0, 0, 0, 0, 0, 0, 0, 1, 1, 1, 0, 0, 0, 1, 1, 1, 1, 1, 1, 1, 1, 1, 0, 0, 0, 1, 1, 1, 0, 0, 0, 0, 0, 0, 0, 0, 0, 1, 1, 1, 1, 1, 1, 1, 1, 1, 1, 1, 1, 1, 1, 1, 1, 1, 1, 1, 1, 1, 1, 1, 1, 1, 1, 1, 1, 1, 1, 1, 1, 1, 1, 1, 1, 0, 0, 0, 0, 0, 0, 0, 0, 0, 0, 0, 0, 0, 0, 0, 0, 0, 0, 0, 0, 0, 0, 0, 0, 0, 0, 0, 0, 0, 0, 0, 0, 0, 0, 0, 0, 1, 1, 1, 1, 1, 1, 0, 0, 0, 0, 0, 0, 0, 0, 0, 0, 0, 0, 1, 1, 1, 1, 1, 1, 1, 1, 1, 1, 1, 1, 0, 0, 0, 1, 1, 1, 1, 1, 1, 1, 1, 1, 1, 1, 1, 1, 1, 1, 1, 1, 1, 1, 1, 1, 0, 0, 0, 0, 0, 0, 0, 0, 0, 1, 1, 1, 1, 1, 1, 1, 1, 1, 1, 1, 1, 1, 1, 1, 1, 1, 1, 1, 1, 1, 1, 1, 1, 1, 1, 1, 1, 1, 1, 1, 1, 1, 1, 1, 1, 0, 0, 0, 0, 0, 0, 0, 0, 0, 0, 0, 0, 0, 0, 0, 0, 0, 0, 0, 0, 0, 0, 0, 0, 0, 0, 0, 0, 0, 0, 0, 0, 0, 0, 0, 0, 0, 0, 0, 0, 0, 0, 0, 0, 0, 0, 0, 0, 0, 0, 0, 0, 0, 0, 0, 0, 0, 0, 0, 0, 0, 0, 0, 0, 0, 0, 0, 0, 0, 0, 0, 0, 0, 0, 0, 0, 0, 0, 0, 0, 0, 0, 0, 0, 0, 0, 0, 0, 0, 0, 0, 0, 0, 0, 0, 0, 0, 0, 0, 0, 0, 0, 0, 0, 0, 0, 0, 0, 0, 0, 0, 0, 0, 0, 0, 0, 0, 1, 1, 1, 1, 1, 1, 1, 1, 1, 1, 1, 1, 1, 1, 1, 1, 1, 1, 1, 1, 1, 1, 1, 1, 1, 1, 1, 1, 1, 1, 1, 1, 1, 1, 1, 1, 1, 1, 1, 1, 1, 1, 1, 1, 1, 1, 1, 1, 1, 1, 1, 1, 1, 1, 1, 1, 1, 1, 1, 1, 1, 1, 1, 1, 1, 1, 1, 1, 1, 1, 1, 1, 1, 1, 1, 1, 1, 1, 1, 1, 1, 1, 1, 1, 1, 1, 1, 1, 1, 1, 1, 1, 1, 1, 1, 1, 1, 1, 1, 1, 1, 1, 1, 1, 1, 1, 1, 1, 0, 0, 0, 0, 0, 0, 0, 0, 0, 0, 0, 0, 0, 0, 0, 0, 0, 0, 0, 0, 0, 0, 0, 0, 0, 0, 0, 0, 0, 0, 1, 1, 1, 0, 0, 0, 1, 1, 1, 1, 1, 1, 0, 0, 0, 1, 1, 1, 0, 0, 0, 0, 0, 0, 0, 0, 0, 1, 1, 1, 1, 1, 1, 1, 1, 1, 1, 1, 1, 1, 1, 1, 1, 1, 1, 1, 1, 1, 1, 1, 1, 1, 1, 1, 1, 1, 1, 1, 1, 1, 1, 1, 1, 0, 0, 0, 0, 0, 0, 0, 0, 0, 0, 0, 0, 0, 0, 0, 0, 0, 0, 0, 0, 0, 0, 0, 0, 0, 0, 0, 0, 0, 0, 0, 0, 0, 0, 0, 0, 1, 1, 1, 1, 1, 1, 0, 0, 0, 0, 0, 0, 0, 0, 0, 0, 0, 0, 1, 1, 1, 1, 1, 1, 1, 1, 1, 1, 1, 1, 0, 0, 0, 1, 1, 1, 1, 1, 1, 1, 1, 1, 1, 1, 1, 0, 0, 0, 0, 0, 0, 0, 0, 0, 0, 0, 0, 0, 0, 0, 0, 0, 0, 0, 0, 0, 0, 0, 0, 0, 0, 0, 0, 0, 0, 0, 0, 0, 0, 0, 0, 0, 0, 0, 0, 0, 0, 0, 0, 0, 0, 0, 0, 0, 0, 0, 0, 0, 0, 0, 0, 0, 0, 0, 0, 0, 0, 0, 0, 0, 0, 0, 0, 0, 0, 0, 0, 0, 0, 0, 0, 0, 0, 0, 0, 0, 0, 0, 0, 0, 0, 0, 0, 0, 0, 0, 0, 0, 0, 0, 0, 0, 0, 0, 0, 0, 0, 0, 0, 0, 0, 0, 0, 0, 0, 0, 0, 0, 0, 0, 0, 0, 0, 0, 0, 0, 0, 0, 0, 0, 0, 0, 0, 0, 0, 0, 0, 0, 0, 0, 0, 0, 0])
me_cube_001.materials.append(mat_islanddirt)
me_cube_001.materials.append(mat_islandgrass)
me_cube_001.use_remesh_preserve_volume = False
me_cube_001.use_remesh_preserve_attributes = False
me_cube_001.use_mirror_vertex_groups = False
me_cube_001.update()

# ---- objects
ob_island = bpy.data.objects.new('Island', me_cube_001)

# ---- transforms, parenting, visibility, modifiers, constraints
ob_island.location = (0.0, 0.0, 0.0)
ob_island.lineart.crease_threshold = 0.0
_m = ob_island.modifiers.new('Solidify', 'SOLIDIFY')
_m.nonmanifold_thickness_mode = 'FIXED'
_m.nonmanifold_merge_threshold = 0.0003

# ---- collection membership
col_collection_1.objects.link(ob_island)

# ---- scene / render settings (as saved in the file)
scene.frame_start = 1; scene.frame_end = 250; scene.frame_set(1)
scene.render.engine = 'BLENDER_EEVEE_NEXT'
scene.render.resolution_percentage = 50
scene.render.dither_intensity = 0.0
scene.cycles.use_denoising = False
scene.cycles.samples = 128
scene.cycles.sampling_pattern = 'TABULATED_SOBOL'
scene.cycles.use_adaptive_sampling = False
scene.cycles.use_light_tree = False
scene.cycles.blur_glossy = 0.0
scene.cycles.sample_clamp_indirect = 0.0
scene.view_settings.view_transform = 'Standard'
bpy.context.view_layer.update()

# ---- added for rendering (the .blend has no active camera and no usable light): camera, sun
cam_auto = bpy.data.cameras.new('AutoCamera')
cam_auto.lens = 50.0
cam_auto.sensor_width = 36.0
cam_auto.clip_end = 1368.06
ob_auto_camera = bpy.data.objects.new('AutoCamera', cam_auto)
scene.collection.objects.link(ob_auto_camera)
ob_auto_camera.location = (80.8276, -94.4789, 33.9782)
ob_auto_camera.rotation_euler = (1.09748, -7.21219e-08, 0.694738)
scene.camera = ob_auto_camera
light_auto_sun = bpy.data.lights.new('AutoSun', 'SUN')
light_auto_sun.energy = 3.0
light_auto_sun.angle = 0.0523599
ob_auto_sun = bpy.data.objects.new('AutoSun', light_auto_sun)
scene.collection.objects.link(ob_auto_sun)
ob_auto_sun.rotation_euler = (0.872665, 0.174533, 0.523599)
bpy.context.view_layer.update()
